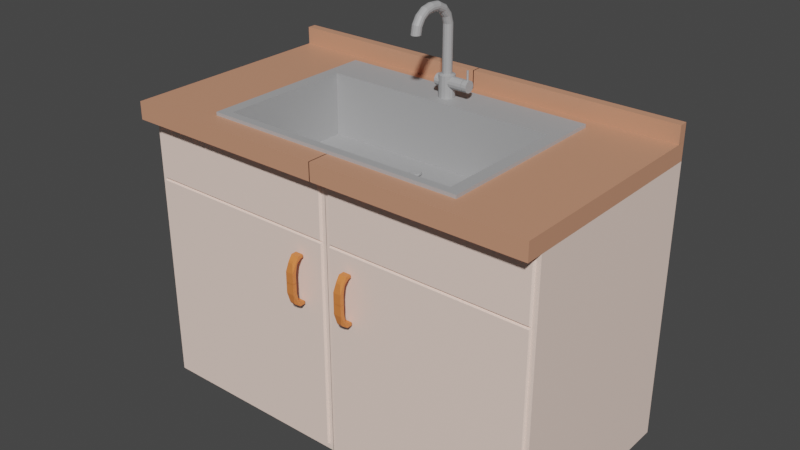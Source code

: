 # Source: Counter_Sink.blend  (saved by Blender 3.5.10; exported with 4.5.12 LTS)
import bpy
from mathutils import Matrix  # noqa: F401  (used for matrix-valued properties, if any)

bpy.ops.wm.read_factory_settings(use_empty=True)
scene = bpy.context.scene
scene.name = 'Scene'

# ---- collections
col_collection = bpy.data.collections.new('Collection'); scene.collection.children.link(col_collection)

# ---- materials (node trees are filled in below, after node groups)
mat_material_002 = bpy.data.materials.new('Material.002')
mat_material_002.use_transparent_shadow = False
mat_material_006 = bpy.data.materials.new('Material.006')
mat_material_006.use_transparent_shadow = False
mat_material_007 = bpy.data.materials.new('Material.007')
mat_material_007.use_transparent_shadow = False
mat_material_005 = bpy.data.materials.new('Material.005')
mat_material_005.use_transparent_shadow = False
mat_material_004 = bpy.data.materials.new('Material.004')
mat_material_004.use_transparent_shadow = False
mat_material_003 = bpy.data.materials.new('Material.003')
mat_material_003.use_transparent_shadow = False
mat_material_008 = bpy.data.materials.new('Material.008')
mat_material_008.use_transparent_shadow = False

# ---- material node trees
mat_material_002.use_nodes = True; mat_material_002.node_tree.nodes.clear()
_N = mat_material_002.node_tree.nodes; _L = mat_material_002.node_tree.links
n0 = _N.new('ShaderNodeBsdfPrincipled'); n0.name = 'Principled BSDF'; n0.location = (10, 300)
n0.distribution = 'GGX'
n0.subsurface_method = 'RANDOM_WALK_SKIN'
n0.inputs[0].default_value = (0.6308, 0.2961, 0.1812, 1.0)
n0.inputs[3].default_value = 1.45
n0.inputs[27].default_value = (0.0, 0.0, 0.0, 1.0)
n0.inputs[28].default_value = 1.0
n1 = _N.new('ShaderNodeOutputMaterial'); n1.name = 'Material Output'; n1.location = (300, 300)
_L.new(n0.outputs[0], n1.inputs[0])
n1.is_active_output = True
mat_material_006.use_nodes = True; mat_material_006.node_tree.nodes.clear()
_N = mat_material_006.node_tree.nodes; _L = mat_material_006.node_tree.links
n0 = _N.new('ShaderNodeBsdfPrincipled'); n0.name = 'Principled BSDF'; n0.location = (10, 300)
n0.distribution = 'GGX'
n0.subsurface_method = 'RANDOM_WALK_SKIN'
n0.inputs[0].default_value = (0.7991, 0.227, 0.05951, 1.0)
n0.inputs[3].default_value = 1.45
n0.inputs[27].default_value = (0.0, 0.0, 0.0, 1.0)
n0.inputs[28].default_value = 1.0
n1 = _N.new('ShaderNodeOutputMaterial'); n1.name = 'Material Output'; n1.location = (300, 300)
_L.new(n0.outputs[0], n1.inputs[0])
n1.is_active_output = True
mat_material_007.use_nodes = True; mat_material_007.node_tree.nodes.clear()
_N = mat_material_007.node_tree.nodes; _L = mat_material_007.node_tree.links
n0 = _N.new('ShaderNodeBsdfPrincipled'); n0.name = 'Principled BSDF'; n0.location = (10, 300)
n0.distribution = 'GGX'
n0.subsurface_method = 'RANDOM_WALK_SKIN'
n0.inputs[0].default_value = (1.0, 0.7758, 0.6724, 1.0)
n0.inputs[3].default_value = 1.45
n0.inputs[27].default_value = (0.0, 0.0, 0.0, 1.0)
n0.inputs[28].default_value = 1.0
n1 = _N.new('ShaderNodeOutputMaterial'); n1.name = 'Material Output'; n1.location = (300, 300)
_L.new(n0.outputs[0], n1.inputs[0])
n1.is_active_output = True
mat_material_005.use_nodes = True; mat_material_005.node_tree.nodes.clear()
_N = mat_material_005.node_tree.nodes; _L = mat_material_005.node_tree.links
n0 = _N.new('ShaderNodeBsdfPrincipled'); n0.name = 'Principled BSDF'; n0.location = (10, 300)
n0.distribution = 'GGX'
n0.subsurface_method = 'RANDOM_WALK_SKIN'
n0.inputs[0].default_value = (0.7991, 0.227, 0.05951, 1.0)
n0.inputs[3].default_value = 1.45
n0.inputs[27].default_value = (0.0, 0.0, 0.0, 1.0)
n0.inputs[28].default_value = 1.0
n1 = _N.new('ShaderNodeOutputMaterial'); n1.name = 'Material Output'; n1.location = (300, 300)
_L.new(n0.outputs[0], n1.inputs[0])
n1.is_active_output = True
mat_material_004.use_nodes = True; mat_material_004.node_tree.nodes.clear()
_N = mat_material_004.node_tree.nodes; _L = mat_material_004.node_tree.links
n0 = _N.new('ShaderNodeBsdfPrincipled'); n0.name = 'Principled BSDF'; n0.location = (10, 300)
n0.distribution = 'GGX'
n0.subsurface_method = 'RANDOM_WALK_SKIN'
n0.inputs[0].default_value = (0.4179, 0.4179, 0.4233, 1.0)
n0.inputs[3].default_value = 1.45
n0.inputs[27].default_value = (0.0, 0.0, 0.0, 1.0)
n0.inputs[28].default_value = 1.0
n1 = _N.new('ShaderNodeOutputMaterial'); n1.name = 'Material Output'; n1.location = (300, 300)
_L.new(n0.outputs[0], n1.inputs[0])
n1.is_active_output = True
mat_material_003.use_nodes = True; mat_material_003.node_tree.nodes.clear()
_N = mat_material_003.node_tree.nodes; _L = mat_material_003.node_tree.links
n0 = _N.new('ShaderNodeBsdfPrincipled'); n0.name = 'Principled BSDF'; n0.location = (10, 300)
n0.distribution = 'GGX'
n0.subsurface_method = 'RANDOM_WALK_SKIN'
n0.inputs[0].default_value = (0.4179, 0.4179, 0.4233, 1.0)
n0.inputs[3].default_value = 1.45
n0.inputs[27].default_value = (0.0, 0.0, 0.0, 1.0)
n0.inputs[28].default_value = 1.0
n1 = _N.new('ShaderNodeOutputMaterial'); n1.name = 'Material Output'; n1.location = (300, 300)
_L.new(n0.outputs[0], n1.inputs[0])
n1.is_active_output = True
mat_material_008.use_nodes = True; mat_material_008.node_tree.nodes.clear()
_N = mat_material_008.node_tree.nodes; _L = mat_material_008.node_tree.links
n0 = _N.new('ShaderNodeBsdfPrincipled'); n0.name = 'Principled BSDF'; n0.location = (10, 300)
n0.distribution = 'GGX'
n0.subsurface_method = 'RANDOM_WALK_SKIN'
n0.inputs[0].default_value = (1.0, 0.7758, 0.6724, 1.0)
n0.inputs[3].default_value = 1.45
n0.inputs[27].default_value = (0.0, 0.0, 0.0, 1.0)
n0.inputs[28].default_value = 1.0
n1 = _N.new('ShaderNodeOutputMaterial'); n1.name = 'Material Output'; n1.location = (300, 300)
_L.new(n0.outputs[0], n1.inputs[0])
n1.is_active_output = True

# ---- world
world_world = bpy.data.worlds.new('World'); scene.world = world_world
world_world.use_nodes = True; world_world.node_tree.nodes.clear()
_N = world_world.node_tree.nodes; _L = world_world.node_tree.links
n0 = _N.new('ShaderNodeOutputWorld'); n0.name = 'World Output'; n0.location = (300, 300)
n1 = _N.new('ShaderNodeBackground'); n1.name = 'Background'; n1.location = (10, 300)
n1.inputs[0].default_value = (0.05088, 0.05088, 0.05088, 1.0)
_L.new(n1.outputs[0], n0.inputs[0])
n0.is_active_output = True
world_world.color = (0.05088, 0.05088, 0.05088)
world_world.use_sun_shadow = False
world_world.sun_shadow_jitter_overblur = 0.0

# ---- meshes
me_cube_011 = bpy.data.meshes.new('Cube.011')
me_cube_011.from_pydata([(-0.1823, 1.875, 0.1512), (-0.1823, 1.875, 0.3312), (-0.1823, 2.055, 0.1512), (-0.1823, 2.055, 0.3312), (-0.002253, 1.875, 0.1512), (-0.002253, 1.875, 0.3312), (-0.002253, 2.055, 0.1512), (-0.002253, 2.055, 0.3312), (-0.1823, -2.625, -0.02788), (-0.1823, 2.055, -0.02788), (-0.1823, -2.625, 0.1521), (-0.002253, -2.625, -0.02788), (-0.002253, 2.055, -0.02788), (-0.002253, -2.625, 0.1521), (-0.002253, 2.055, 0.1521), (-0.1823, 2.055, 0.1521), (-0.1154, 0.8786, -0.02788), (-0.1154, 1.535, -0.02788), (-0.002253, -2.199, -0.02788), (-0.002253, 1.535, -0.02788), (-0.1154, -2.199, -0.02788), (-0.002253, -2.199, 0.1521), (-0.002253, 1.535, 0.1521), (-0.1154, 1.535, 0.1521), (-0.1154, 0.8786, 0.1521), (-0.1154, -2.199, 0.1521), (-0.003017, 1.875, 0.1512), (-0.003017, 2.055, 0.1512), (-0.003017, 1.875, 0.3312), (0.177, 1.875, 0.1512), (0.177, 2.055, 0.1512), (0.177, 1.875, 0.3312), (0.177, 2.055, 0.3312), (-0.003017, 2.055, 0.3312), (-0.003017, -2.625, -0.02788), (-0.003017, 2.055, -0.02788), (-0.003017, -2.625, 0.1521), (0.177, -2.625, -0.02788), (0.177, 2.055, -0.02788), (0.177, -2.625, 0.1521), (0.177, 2.055, 0.1521), (-0.003017, 2.055, 0.1521), (0.1094, 0.8786, -0.02788), (0.1094, 1.535, -0.02788), (0.1094, -2.199, -0.02788), (-0.003017, -2.199, -0.02788), (-0.003017, 1.535, -0.02788), (-0.003017, 1.535, 0.1521), (-0.003017, -2.199, 0.1521), (0.1094, 1.535, 0.1521), (0.1094, 0.8786, 0.1521), (0.1094, -2.199, 0.1521), (-0.1827, 2.055, 0.1512), (-0.1827, 1.875, 0.1512), (-0.1827, 1.875, 0.3312), (-0.1827, 2.055, 0.3312), (-0.1827, -2.625, -0.02788), (-0.1827, 2.055, -0.02788), (-0.1827, -2.625, 0.1521), (-0.1827, 2.055, 0.1521), (-0.02322, -2.64, -1.1), (-0.02322, -2.37, -0.847), (-0.03, -2.64, -1.1), (-0.03, -2.37, -0.847), (-0.02322, -2.64, -0.9917), (-0.02454, -2.603, -0.9012), (-0.02322, -2.485, -0.847), (-0.02454, -2.582, -0.8817), (-0.03, -2.485, -0.847), (-0.02868, -2.582, -0.8817), (-0.02868, -2.603, -0.9012), (-0.03, -2.64, -0.9917), (-0.03, -2.558, -1.099), (-0.03, -2.37, -0.8771), (-0.03, -2.525, -0.9247), (-0.03, -2.507, -0.9076), (-0.03, -2.558, -1.004), (-0.03, -2.422, -0.8771), (-0.02322, -2.37, -0.8771), (-0.02322, -2.558, -1.099), (-0.02322, -2.525, -0.9247), (-0.02322, -2.507, -0.9076), (-0.02322, -2.558, -1.004), (-0.02322, -2.422, -0.8771), (-0.03, -2.558, -1.1), (-0.03, -2.558, -1.093), (-0.02322, -2.558, -1.1), (-0.02322, -2.558, -1.093), (-0.03, -2.453, -0.8884), (-0.03, -2.558, -1.071), (-0.03, -2.51, -0.9105), (-0.02322, -2.391, -0.8771), (-0.02322, -2.522, -0.9218), (-0.02322, -2.546, -0.9748), (-0.02606, -2.539, -0.9581), (-0.02715, -2.471, -0.8948), (-0.02478, -2.382, -0.8771), (-0.02704, -2.558, -1.054), (-0.03, -2.64, -1.098), (-0.03, -2.37, -1.351), (-0.02322, -2.64, -1.098), (-0.02322, -2.37, -1.351), (-0.03, -2.64, -1.206), (-0.02868, -2.603, -1.297), (-0.03, -2.485, -1.351), (-0.02868, -2.582, -1.316), (-0.02322, -2.485, -1.351), (-0.02454, -2.582, -1.316), (-0.02454, -2.603, -1.297), (-0.02322, -2.64, -1.206), (-0.02322, -2.558, -1.099), (-0.02322, -2.37, -1.321), (-0.02322, -2.525, -1.273), (-0.02322, -2.507, -1.29), (-0.02322, -2.558, -1.194), (-0.02322, -2.422, -1.321), (-0.03, -2.37, -1.321), (-0.03, -2.558, -1.099), (-0.03, -2.525, -1.273), (-0.03, -2.507, -1.29), (-0.03, -2.558, -1.194), (-0.03, -2.422, -1.321), (-0.02322, -2.558, -1.098), (-0.02322, -2.558, -1.105), (-0.03, -2.558, -1.098), (-0.03, -2.558, -1.105), (0.177, 2.056, -0.02774), (0.177, 2.056, -2.908), (0.1722, -2.312, -0.1043), (0.1725, -2.312, -2.835), (0.1097, -2.199, -0.4621), (-0.003017, 2.056, -0.02774), (-0.003017, 2.056, -2.908), (0.001766, -2.312, -0.1043), (0.1097, 1.535, -0.4621), (0.001507, -2.312, -2.835), (-0.003017, -2.264, -2.908), (-0.003017, -2.264, -0.02774), (0.177, -2.264, -0.02774), (0.1097, 0.8786, -0.4621), (0.177, -2.264, -2.908), (0.177, 2.056, -0.6428), (-0.003017, -2.264, -0.6428), (0.177, -2.264, -0.6428), (-0.003017, 2.056, -0.6428), (0.001766, -2.312, -0.6588), (0.1722, -2.312, -0.6588), (0.001507, -2.312, -0.6901), (0.0006595, -2.264, -0.08656), (0.1733, -2.264, -0.08656), (0.1725, -2.312, -0.6901), (0.1733, -2.264, -0.6765), (0.1733, -2.264, -2.849), (0.0006595, -2.264, -2.849), (0.0006595, -2.264, -0.6765), (-0.003017, -2.199, -0.02774), (-0.003017, 1.535, -0.02774), (0.1097, 0.8786, -0.02774), (0.1097, 1.535, -0.02774), (0.1097, -2.199, -0.02774), (-0.003017, -2.199, -0.4621), (-0.003017, 1.535, -0.4621), (-0.003017, 0.8786, -0.4621), (0.02391, -2.64, -1.1), (0.02391, -2.37, -0.847), (0.01713, -2.64, -1.1), (0.01713, -2.37, -0.847), (0.02391, -2.64, -0.9917), (0.02259, -2.603, -0.9012), (0.02391, -2.485, -0.847), (0.02259, -2.582, -0.8817), (0.01713, -2.485, -0.847), (0.01845, -2.582, -0.8817), (0.01845, -2.603, -0.9012), (0.01713, -2.64, -0.9917), (0.01713, -2.558, -1.099), (0.01713, -2.37, -0.8771), (0.01713, -2.525, -0.9247), (0.01713, -2.507, -0.9076), (0.01713, -2.558, -1.004), (0.01713, -2.422, -0.8771), (0.02391, -2.37, -0.8771), (0.02391, -2.558, -1.099), (0.02391, -2.525, -0.9247), (0.02391, -2.507, -0.9076), (0.02391, -2.558, -1.004), (0.02391, -2.422, -0.8771), (0.01713, -2.558, -1.1), (0.01713, -2.558, -1.093), (0.02391, -2.558, -1.1), (0.02391, -2.558, -1.093), (0.01713, -2.453, -0.8884), (0.01713, -2.558, -1.071), (0.01713, -2.51, -0.9105), (0.02391, -2.391, -0.8771), (0.02391, -2.522, -0.9218), (0.02391, -2.546, -0.9748), (0.02106, -2.539, -0.9581), (0.01997, -2.471, -0.8948), (0.02234, -2.382, -0.8771), (0.02008, -2.558, -1.054), (0.01713, -2.64, -1.098), (0.01713, -2.37, -1.351), (0.02391, -2.64, -1.098), (0.02391, -2.37, -1.351), (0.01713, -2.64, -1.206), (0.01845, -2.603, -1.297), (0.01713, -2.485, -1.351), (0.01845, -2.582, -1.316), (0.02391, -2.485, -1.351), (0.02259, -2.582, -1.316), (0.02259, -2.603, -1.297), (0.02391, -2.64, -1.206), (0.02391, -2.558, -1.099), (0.02391, -2.37, -1.321), (0.02391, -2.525, -1.273), (0.02391, -2.507, -1.29), (0.02391, -2.558, -1.194), (0.02391, -2.422, -1.321), (0.01713, -2.37, -1.321), (0.01713, -2.558, -1.099), (0.01713, -2.525, -1.273), (0.01713, -2.507, -1.29), (0.01713, -2.558, -1.194), (0.01713, -2.422, -1.321), (0.02391, -2.558, -1.098), (0.02391, -2.558, -1.105), (0.01713, -2.558, -1.098), (0.01713, -2.558, -1.105), (-0.1151, -2.199, -0.4618), (-0.105, -2.032, 0.1862), (-0.1151, 1.535, -0.4618), (-0.1151, 1.535, 0.1862), (0.1097, -2.199, -0.4618), (0.09964, -2.032, 0.1862), (0.1097, 1.535, -0.4618), (0.1097, 1.535, 0.1862), (-0.1151, 0.8786, -0.4618), (-0.105, 0.711, 0.1862), (0.1097, 0.8786, -0.4618), (0.09964, 0.711, 0.1862), (0.1097, 0.8786, 0.1862), (0.1097, -2.199, 0.1862), (-0.1151, -2.199, 0.1862), (-0.1151, 0.8786, 0.1862), (0.09964, 0.711, -0.4561), (0.09964, -2.032, -0.4561), (-0.105, -2.032, -0.4561), (-0.105, 0.711, -0.4561), (-0.002829, 0.2061, -0.447), (-0.001853, 0.2007, -0.447), (-0.002829, 0.272, -0.4214), (-0.002829, 0.272, -0.4386), (-0.0006609, 0.2601, -0.4214), (-0.0006609, 0.2601, -0.4386), (0.001078, 0.2268, -0.4214), (0.001078, 0.2268, -0.4386), (0.002043, 0.1787, -0.4214), (0.002043, 0.1787, -0.4386), (0.002043, 0.1253, -0.4214), (0.002043, 0.1253, -0.4386), (0.001078, 0.07726, -0.4214), (0.001078, 0.07726, -0.4386), (-0.0006609, 0.04398, -0.4214), (-0.0006609, 0.04398, -0.4386), (-0.002829, 0.0321, -0.4214), (-0.002829, 0.0321, -0.4386), (-0.004998, 0.04398, -0.4214), (-0.004998, 0.04398, -0.4386), (-0.006736, 0.07726, -0.4214), (-0.006736, 0.07726, -0.4386), (-0.007701, 0.1253, -0.4214), (-0.007701, 0.1253, -0.4386), (-0.007701, 0.1787, -0.4214), (-0.007701, 0.1787, -0.4386), (-0.006736, 0.2268, -0.4214), (-0.006736, 0.2268, -0.4386), (-0.004998, 0.2601, -0.4214), (-0.004998, 0.2601, -0.4386), (-0.00107, 0.1857, -0.447), (-0.000635, 0.1641, -0.447), (-0.000635, 0.14, -0.447), (-0.00107, 0.1184, -0.447), (-0.001853, 0.1034, -0.447), (-0.002829, 0.09802, -0.447), (-0.003806, 0.1034, -0.447), (-0.004589, 0.1184, -0.447), (-0.005023, 0.14, -0.447), (-0.005023, 0.1641, -0.447), (-0.004589, 0.1857, -0.447), (-0.003806, 0.2007, -0.447), (-0.002842, 0.9635, 0.8889), (-0.002842, 0.9635, 0.4159), (-0.004584, 0.973, 0.8889), (-0.004584, 0.973, 0.4159), (0.01442, 1.031, 0.2799), (-0.00598, 0.9998, 0.8889), (0.01435, 1.034, 0.2872), (-0.00598, 0.9998, 0.4159), (0.01418, 1.036, 0.2926), (0.01393, 1.037, 0.2946), (-0.006756, 1.038, 0.8889), (0.01369, 1.036, 0.2926), (-0.006756, 1.038, 0.4159), (-0.006756, 1.081, 0.8889), (0.01351, 1.034, 0.2872), (-0.006756, 1.081, 0.4159), (0.01345, 1.031, 0.2799), (-0.00598, 1.12, 0.8889), (-0.00598, 1.12, 0.4159), (-0.004584, 1.147, 0.8889), (-0.004584, 1.147, 0.4159), (-0.002842, 1.156, 0.8889), (-0.002842, 1.156, 0.4159), (0.01442, 1.084, 0.2799), (-0.0011, 1.147, 0.8889), (0.01435, 1.081, 0.2872), (-0.0011, 1.147, 0.4159), (0.01418, 1.078, 0.2926), (0.0002972, 1.12, 0.8889), (0.01393, 1.078, 0.2945), (0.0002972, 1.12, 0.4159), (0.01369, 1.078, 0.2926), (0.001072, 1.081, 0.8889), (0.01351, 1.081, 0.2872), (0.001072, 1.081, 0.4159), (0.01345, 1.084, 0.2799), (0.001072, 1.038, 0.8889), (0.001072, 1.038, 0.4159), (0.0002972, 0.9998, 0.8889), (0.0002972, 0.9998, 0.4159), (-0.0011, 0.973, 0.8889), (-0.0011, 0.973, 0.4159), (0.01435, 1.123, 0.2974), (-0.002842, 0.9116, 0.9556), (-0.004584, 0.9204, 0.9574), (0.01418, 1.116, 0.3017), (0.01393, 1.114, 0.3032), (-0.00598, 0.9451, 0.9625), (-0.006756, 0.9808, 0.9699), (0.01369, 1.116, 0.3017), (0.01351, 1.123, 0.2974), (-0.006756, 1.02, 0.9781), (-0.00598, 1.056, 0.9855), (-0.004584, 1.081, 0.9906), (-0.002842, 1.09, 0.9925), (-0.0011, 1.081, 0.9906), (0.0002972, 1.056, 0.9855), (0.001072, 1.02, 0.9781), (0.001072, 0.9808, 0.9699), (0.0002972, 0.9451, 0.9625), (0.01435, 1.152, 0.3157), (-0.0011, 0.9204, 0.9574), (0.01418, 1.143, 0.3181), (-0.002842, 0.8126, 1.007), (0.01393, 1.139, 0.3189), (-0.004584, 0.8193, 1.011), (0.01369, 1.143, 0.3181), (-0.00598, 0.8382, 1.02), (0.01351, 1.152, 0.3157), (-0.006756, 0.8655, 1.034), (-0.006756, 0.8958, 1.049), (-0.00598, 0.9232, 1.063), (-0.004584, 0.9421, 1.072), (-0.002842, 0.9488, 1.075), (-0.0011, 0.9421, 1.072), (0.0002972, 0.9232, 1.063), (0.001072, 0.8958, 1.049), (0.01435, 1.163, 0.3385), (0.001072, 0.8655, 1.034), (0.01418, 1.152, 0.3385), (0.01393, 1.148, 0.3385), (0.0002972, 0.8382, 1.02), (0.01369, 1.152, 0.3385), (-0.0011, 0.8193, 1.011), (0.01351, 1.163, 0.3385), (-0.002842, 0.6816, 1.036), (-0.004584, 0.6852, 1.04), (-0.00598, 0.6955, 1.053), (-0.006756, 0.7102, 1.071), (-0.006756, 0.7266, 1.09), (-0.00598, 0.7414, 1.108), (-0.004584, 0.7517, 1.121), (-0.002842, 0.7553, 1.125), (-0.0011, 0.7517, 1.121), (0.01435, 1.153, 0.3614), (0.01418, 1.143, 0.359), (0.0002972, 0.7414, 1.108), (0.01393, 1.139, 0.3581), (0.001072, 0.7266, 1.09), (0.01369, 1.143, 0.359), (0.001072, 0.7102, 1.071), (0.0002972, 0.6955, 1.053), (0.01351, 1.153, 0.3614), (-0.0011, 0.6852, 1.04), (-0.002842, 0.5385, 1.037), (-0.004584, 0.5385, 1.042), (-0.00598, 0.5385, 1.056), (-0.006756, 0.5385, 1.075), (-0.006756, 0.5385, 1.096), (-0.00598, 0.5385, 1.116), (0.01435, 1.123, 0.3797), (-0.004584, 0.5385, 1.129), (0.01418, 1.116, 0.3754), (-0.002842, 0.5385, 1.134), (-0.0011, 0.5385, 1.129), (0.01393, 1.114, 0.3739), (0.0002972, 0.5385, 1.116), (0.01369, 1.116, 0.3754), (0.001072, 0.5385, 1.096), (0.01351, 1.123, 0.3797), (0.001072, 0.5385, 1.075), (0.0002972, 0.5385, 1.056), (-0.0011, 0.5385, 1.042), (-0.002842, 0.4233, 1.026), (-0.004584, 0.4197, 1.03), (-0.00598, 0.4094, 1.043), (-0.006756, 0.3946, 1.061), (-0.006756, 0.3782, 1.08), (0.01435, 1.081, 0.3899), (-0.00598, 0.3634, 1.098), (0.01418, 1.079, 0.3846), (-0.004584, 0.3532, 1.111), (0.01393, 1.078, 0.3826), (-0.002842, 0.3496, 1.115), (0.01369, 1.079, 0.3846), (-0.0011, 0.3532, 1.111), (0.01351, 1.081, 0.3899), (0.0002972, 0.3634, 1.098), (0.001072, 0.3782, 1.08), (0.001072, 0.3946, 1.061), (0.0002972, 0.4094, 1.043), (-0.0011, 0.4197, 1.03), (-0.002842, 0.3256, 0.9934), (-0.004584, 0.3189, 0.9968), (-0.00598, 0.2999, 1.006), (0.01435, 1.034, 0.39), (-0.006756, 0.2726, 1.02), (0.01418, 1.037, 0.3846), (-0.006756, 0.2423, 1.035), (0.01393, 1.038, 0.3826), (-0.00598, 0.215, 1.049), (0.01369, 1.037, 0.3846), (-0.004584, 0.1961, 1.058), (0.01351, 1.034, 0.39), (-0.002842, 0.1893, 1.062), (-0.0011, 0.1961, 1.058), (0.0002972, 0.215, 1.049), (0.001072, 0.2423, 1.035), (0.001072, 0.2726, 1.02), (0.0002972, 0.2999, 1.006), (-0.0011, 0.3189, 0.9968), (0.01435, 0.9919, 0.3798), (-0.002842, 0.2603, 0.9446), (0.01418, 0.9988, 0.3755), (-0.004584, 0.2515, 0.9464), (0.01393, 1.001, 0.3739), (-0.00598, 0.2268, 0.9515), (-0.006756, 0.1911, 0.9589), (0.01369, 0.9988, 0.3755), (0.01351, 0.9919, 0.3798), (-0.006756, 0.1515, 0.9671), (-0.00598, 0.1158, 0.9745), (-0.004584, 0.09108, 0.9796), (-0.002842, 0.08226, 0.9815), (-0.0011, 0.09108, 0.9796), (0.0002972, 0.1158, 0.9745), (0.001072, 0.1515, 0.9671), (0.001072, 0.1911, 0.9589), (0.0002972, 0.2268, 0.9515), (0.01435, 0.9627, 0.3615), (0.01418, 0.9726, 0.3591), (-0.0011, 0.2515, 0.9464), (-0.002842, 0.2374, 0.887), (0.01393, 0.9762, 0.3582), (-0.004584, 0.2278, 0.887), (0.01369, 0.9726, 0.3591), (-0.00598, 0.2011, 0.887), (0.01351, 0.9627, 0.3615), (-0.006756, 0.1624, 0.887), (-0.006756, 0.1196, 0.887), (-0.00598, 0.08092, 0.887), (-0.004584, 0.05419, 0.887), (-0.002842, 0.04465, 0.887), (-0.0011, 0.05419, 0.887), (0.0002972, 0.08092, 0.887), (0.001072, 0.1196, 0.887), (0.01435, 0.9522, 0.3386), (0.001072, 0.1624, 0.887), (0.01418, 0.9632, 0.3386), (0.0002972, 0.2011, 0.887), (0.01393, 0.9672, 0.3386), (0.01369, 0.9632, 0.3386), (-0.0011, 0.2278, 0.887), (-0.005721, 0.9164, 0.4055), (0.01351, 0.9522, 0.3386), (-0.002842, 0.9006, 0.4055), (-0.008029, 0.9606, 0.4055), (-0.00931, 1.024, 0.4055), (-0.00931, 1.095, 0.4055), (-0.008029, 1.159, 0.4055), (-0.005721, 1.203, 0.4055), (-0.002842, 1.219, 0.4055), (0.01442, 0.949, 0.3125), (3.731e-05, 1.203, 0.4055), (0.01435, 0.9626, 0.3158), (0.002346, 1.159, 0.4055), (0.01418, 0.9725, 0.3182), (0.003627, 1.095, 0.4055), (0.01393, 0.9761, 0.319), (0.003627, 1.024, 0.4055), (0.01369, 0.9725, 0.3182), (0.002346, 0.9606, 0.4055), (0.01351, 0.9626, 0.3158), (0.01345, 0.949, 0.3125), (3.731e-05, 0.9164, 0.4055), (-0.005721, 0.9164, 0.2498), (-0.002842, 0.9006, 0.2498), (-0.008029, 0.9606, 0.2498), (-0.00931, 1.024, 0.2498), (-0.00931, 1.095, 0.2498), (-0.008029, 1.159, 0.2498), (0.01442, 0.9824, 0.2915), (-0.005721, 1.203, 0.2498), (0.01435, 0.9918, 0.2974), (-0.002842, 1.219, 0.2498), (0.01418, 0.9987, 0.3017), (3.731e-05, 1.203, 0.2498), (0.01393, 1.001, 0.3033), (0.002346, 1.159, 0.2498), (0.01369, 0.9987, 0.3017), (0.003627, 1.095, 0.2498), (0.01351, 0.9918, 0.2974), (0.003627, 1.024, 0.2498), (0.01345, 0.9824, 0.2915), (0.002346, 0.9606, 0.2498), (3.731e-05, 0.9164, 0.2498), (-0.01164, 1.177, 0.3378), (-0.01164, 1.165, 0.3118), (-0.01164, 1.132, 0.2909), (-0.01164, 1.084, 0.2794), (-0.01164, 1.03, 0.2794), (-0.01164, 0.9823, 0.2909), (-0.01164, 0.9491, 0.3118), (-0.01164, 0.9372, 0.3378), (-0.01164, 0.9491, 0.3637), (-0.01164, 0.9823, 0.3846), (-0.01164, 1.03, 0.3961), (-0.01164, 1.084, 0.3961), (-0.01164, 1.132, 0.3846), (-0.01164, 1.165, 0.3637), (-0.005721, 0.9164, 0.1331), (-0.002842, 0.9006, 0.1331), (-0.008029, 0.9606, 0.1331), (-0.00931, 1.024, 0.1331), (-0.00931, 1.095, 0.1331), (-0.008029, 1.159, 0.1331), (-0.005721, 1.203, 0.1331), (-0.002842, 1.219, 0.1331), (3.731e-05, 1.203, 0.1331), (0.002346, 1.159, 0.1331), (0.003627, 1.095, 0.1331), (0.003627, 1.024, 0.1331), (0.002346, 0.9606, 0.1331), (3.731e-05, 0.9164, 0.1331), (0.01856, 1.165, 0.3118), (0.01856, 1.177, 0.3378), (0.01856, 1.132, 0.2909), (0.01856, 1.084, 0.2794), (0.01856, 1.03, 0.2794), (0.01856, 0.9823, 0.2909), (0.01856, 0.9491, 0.3118), (0.01856, 0.9372, 0.3378), (0.01856, 0.9491, 0.3637), (0.01856, 0.9823, 0.3846), (0.01856, 1.03, 0.3961), (0.01856, 1.084, 0.3961), (0.01856, 1.132, 0.3846), (0.01856, 1.165, 0.3637), (0.01297, 1.177, 0.3378), (0.01297, 1.165, 0.3118), (0.01297, 1.132, 0.2909), (0.01297, 1.084, 0.2794), (0.01297, 1.03, 0.2794), (0.01297, 0.9823, 0.2909), (0.01297, 0.9491, 0.3118), (0.01297, 0.9372, 0.3378), (0.01297, 0.9491, 0.3637), (0.01297, 0.9823, 0.3846), (0.01297, 1.03, 0.3961), (0.01297, 1.084, 0.3961), (0.01297, 1.132, 0.3846), (0.01297, 1.165, 0.3637), (0.01442, 1.165, 0.3118), (0.01442, 1.133, 0.2915), (0.01442, 1.132, 0.2909), (0.01442, 1.133, 0.2915), (0.01442, 1.084, 0.2795), (0.01441, 1.084, 0.2794), (0.01441, 1.03, 0.2794), (0.01441, 1.03, 0.2794), (0.01441, 0.9823, 0.2909), (0.01442, 0.9819, 0.2912), (0.01442, 0.9491, 0.3118), (0.01442, 0.9488, 0.3125), (0.01442, 0.9372, 0.3378), (0.01442, 0.9374, 0.3381), (0.01442, 0.9376, 0.3386), (0.01442, 0.9491, 0.3637), (0.01441, 0.9503, 0.3645), (0.01441, 0.9823, 0.3846), (0.01441, 0.9838, 0.3849), (0.01441, 1.03, 0.3961), (0.01441, 1.031, 0.3961), (0.01441, 1.084, 0.3961), (0.01441, 1.084, 0.3961), (0.01441, 1.131, 0.3847), (0.01441, 1.132, 0.3846), (0.01441, 1.164, 0.3642), (0.01441, 1.165, 0.3637), (0.01441, 1.176, 0.3385), (0.01442, 1.177, 0.3378), (0.01345, 1.177, 0.3378), (0.01345, 1.165, 0.3118), (0.01345, 1.165, 0.3126), (0.01345, 1.133, 0.2915), (0.01345, 1.133, 0.2915), (0.01345, 1.132, 0.2909), (0.01345, 1.084, 0.2795), (0.01345, 1.084, 0.2794), (0.01345, 1.03, 0.2794), (0.01345, 1.03, 0.2794), (0.01345, 0.9823, 0.2909), (0.01345, 0.9819, 0.2912), (0.01345, 0.9491, 0.3118), (0.01345, 0.9488, 0.3125), (0.01345, 0.9372, 0.3378), (0.01345, 0.9376, 0.3386), (0.01345, 0.9374, 0.3381), (0.01345, 0.9491, 0.3637), (0.01345, 0.9503, 0.3645), (0.01345, 0.9823, 0.3846), (0.01346, 0.9838, 0.3849), (0.01346, 1.03, 0.3961), (0.01346, 1.031, 0.3961), (0.01346, 1.084, 0.3961), (0.01346, 1.084, 0.3961), (0.01346, 1.132, 0.3846), (0.01346, 1.131, 0.3847), (0.01345, 1.165, 0.3637), (0.01346, 1.164, 0.3642), (0.01345, 1.176, 0.3385), (0.01442, 1.165, 0.3126), (0.01627, 1.039, 0.4911), (0.01664, 1.037, 0.4911), (0.01664, 1.037, 0.4149), (0.01664, 1.037, 0.3943), (0.01627, 1.039, 0.4149), (0.01627, 1.039, 0.3943), (0.01597, 1.045, 0.4149), (0.01597, 1.045, 0.3943), (0.0158, 1.053, 0.4149), (0.0158, 1.053, 0.3943), (0.0158, 1.062, 0.4149), (0.0158, 1.062, 0.3943), (0.01597, 1.071, 0.4149), (0.01597, 1.071, 0.3943), (0.01627, 1.076, 0.4149), (0.01627, 1.076, 0.3943), (0.01664, 1.078, 0.4149), (0.01664, 1.078, 0.3943), (0.01702, 1.076, 0.4149), (0.01702, 1.076, 0.3943), (0.01731, 1.071, 0.4149), (0.01731, 1.071, 0.3943), (0.01748, 1.062, 0.4149), (0.01748, 1.062, 0.3943), (0.01748, 1.053, 0.4149), (0.01748, 1.053, 0.3943), (0.01731, 1.045, 0.4149), (0.01731, 1.045, 0.3943), (0.01702, 1.039, 0.4149), (0.01702, 1.039, 0.3943), (0.01597, 1.045, 0.4911), (0.0158, 1.053, 0.4911), (0.0158, 1.062, 0.4911), (0.01597, 1.071, 0.4911), (0.01627, 1.076, 0.4911), (0.01664, 1.078, 0.4911), (0.01702, 1.076, 0.4911), (0.01731, 1.071, 0.4911), (0.01748, 1.062, 0.4911), (0.01748, 1.053, 0.4911), (0.01731, 1.045, 0.4911), (0.01702, 1.039, 0.4911), (-0.1151, -2.199, -0.4621), (-0.1151, 0.8786, -0.4621), (-0.1151, -2.199, -0.02774), (-0.002667, -2.199, -0.4621), (-0.002667, 0.8786, -0.4621), (-0.002667, -2.199, -0.02774), (-0.002667, -2.264, -0.02774), (-0.1827, -2.264, -0.02774), (-0.002667, -2.264, -0.6428), (-0.006343, -2.264, -0.08656), (-0.007449, -2.312, -0.1043), (-0.006343, -2.264, -0.6765), (-0.179, -2.264, -0.08656), (-0.179, -2.264, -0.6765), (-0.1779, -2.312, -0.1043), (-0.1779, -2.312, -0.6588), (-0.007449, -2.312, -0.6588), (-0.179, -2.264, -2.849), (-0.1781, -2.312, -0.6901), (-0.1827, -2.264, -0.6428), (-0.1827, -2.264, -2.908), (-0.1827, 2.056, -0.6428), (-0.1827, 2.056, -0.02774), (-0.1827, 2.056, -2.908), (-0.002667, 2.056, -0.6428), (-0.002667, 2.056, -0.02774), (-0.002667, 2.056, -2.908), (-0.002667, -2.264, -2.908), (-0.006343, -2.264, -2.849), (-0.00719, -2.312, -2.835), (-0.1781, -2.312, -2.835), (-0.00719, -2.312, -0.6901), (-0.002667, 1.535, -0.02774), (-0.1151, 1.535, -0.02774), (-0.002667, 1.535, -0.4621), (-0.1151, 1.535, -0.4621), (-0.1151, 0.8786, -0.02774)], [], [(1, 3, 55, 54), (2, 3, 7, 6), (6, 7, 5, 4), (4, 5, 1, 0), (2, 6, 4, 0), (7, 3, 1, 5), (18, 11, 8, 9, 12, 19, 17, 16, 20), (9, 8, 56, 57), (11, 13, 10, 8), (13, 11, 18, 21), (12, 14, 22, 19), (22, 14, 15, 10, 13, 21, 25, 24, 23), (9, 15, 14, 12), (24, 16, 17, 23), (23, 17, 19, 22), (18, 20, 25, 21), (25, 20, 16, 24), (27, 30, 29, 26), (26, 28, 33, 27), (29, 31, 28, 26), (30, 32, 31, 29), (32, 33, 28, 31), (27, 33, 32, 30), (35, 38, 37, 34, 45, 44, 42, 43, 46), (41, 35, 46, 47), (34, 36, 48, 45), (37, 39, 36, 34), (38, 40, 39, 37), (48, 36, 39, 40, 41, 47, 49, 50, 51), (35, 41, 40, 38), (47, 46, 43, 49), (42, 44, 51, 50), (44, 45, 48, 51), (43, 42, 50, 49), (53, 54, 55, 52), (56, 58, 59, 57), (2, 0, 53, 52), (15, 9, 57, 59), (8, 10, 58, 56), (3, 2, 52, 55), (0, 1, 54, 53), (10, 15, 59, 58), (73, 63, 68, 71, 62, 84, 72, 85, 89, 76, 74, 90, 75, 88, 77), (61, 63, 73, 78), (63, 61, 66, 68), (62, 60, 86, 84), (62, 71, 64, 60), (60, 64, 66, 61, 78, 91, 83, 81, 92, 80, 93, 82, 87, 79, 86), (71, 68, 69, 70), (68, 66, 67, 69), (66, 64, 65, 67), (64, 71, 70, 65), (69, 67, 65, 70), (78, 96, 91), (96, 78, 73, 77, 83, 91), (85, 97, 89), (97, 85, 87, 82, 76, 89), (85, 72, 79, 87), (95, 75, 81, 83, 77, 88), (75, 95, 88), (80, 94, 93), (94, 80, 74, 76, 82, 93), (74, 80, 92, 90), (81, 75, 90, 92), (86, 79, 72, 84), (115, 111, 101, 106, 109, 100, 122, 110, 123, 114, 112, 113), (99, 101, 111, 116), (101, 99, 104, 106), (100, 98, 124, 122), (100, 109, 102, 98), (98, 102, 104, 99, 116, 121, 119, 118, 120, 125, 117, 124), (109, 106, 107, 108), (106, 104, 105, 107), (104, 102, 103, 105), (102, 109, 108, 103), (107, 105, 103, 108), (115, 121, 116, 111), (120, 114, 123, 125), (123, 110, 117, 125), (113, 119, 121, 115), (114, 120, 118, 112), (119, 113, 112, 118), (124, 117, 110, 122), (155, 137, 138, 126, 131, 156, 158, 157, 159), (146, 128, 133, 145), (156, 131, 144, 142, 137, 155, 160, 162, 161), (132, 127, 140, 136), (141, 126, 138, 143), (144, 131, 126, 141), (154, 148, 137, 142), (151, 152, 140, 143), (148, 149, 138, 137), (152, 153, 136, 140), (149, 151, 143, 138), (153, 154, 142, 136), (132, 144, 141, 127), (127, 141, 143, 140), (136, 142, 144, 132), (129, 150, 147, 135), (145, 133, 148, 154), (133, 128, 149, 148), (128, 146, 151, 149), (146, 145, 154, 151), (150, 129, 152, 151), (129, 135, 153, 152), (135, 147, 154, 153), (147, 150, 151, 154), (134, 158, 156, 161), (139, 130, 159, 157), (155, 159, 130, 160), (130, 139, 162, 160), (162, 139, 134, 161), (134, 139, 157, 158), (176, 166, 171, 174, 165, 187, 175, 188, 192, 179, 177, 193, 178, 191, 180), (164, 166, 176, 181), (166, 164, 169, 171), (165, 163, 189, 187), (165, 174, 167, 163), (163, 167, 169, 164, 181, 194, 186, 184, 195, 183, 196, 185, 190, 182, 189), (174, 171, 172, 173), (171, 169, 170, 172), (169, 167, 168, 170), (167, 174, 173, 168), (172, 170, 168, 173), (181, 199, 194), (199, 181, 176, 180, 186, 194), (188, 200, 192), (200, 188, 190, 185, 179, 192), (188, 175, 182, 190), (198, 178, 184, 186, 180, 191), (178, 198, 191), (183, 197, 196), (197, 183, 177, 179, 185, 196), (177, 183, 195, 193), (184, 178, 193, 195), (189, 182, 175, 187), (218, 214, 204, 209, 212, 203, 225, 213, 226, 217, 215, 216), (202, 204, 214, 219), (204, 202, 207, 209), (203, 201, 227, 225), (203, 212, 205, 201), (220, 227, 201, 205, 207, 202, 219, 224, 222, 221, 223, 228), (212, 209, 210, 211), (209, 207, 208, 210), (207, 205, 206, 208), (205, 212, 211, 206), (210, 208, 206, 211), (218, 224, 219, 214), (223, 217, 226, 228), (226, 213, 220, 228), (216, 222, 224, 218), (217, 223, 221, 215), (222, 216, 215, 221), (227, 220, 213, 225), (237, 244, 232, 231), (231, 232, 236, 235), (239, 241, 242, 233), (233, 242, 243, 229), (237, 239, 233, 229), (230, 234, 246, 247), (236, 232, 244, 241), (231, 235, 239, 237), (235, 236, 241, 239), (229, 243, 244, 237), (240, 234, 242, 241), (234, 230, 243, 242), (230, 238, 244, 243), (238, 240, 241, 244), (245, 248, 247, 246), (238, 230, 247, 248), (234, 240, 245, 246), (240, 238, 248, 245), (266, 264, 283, 284), (251, 252, 254, 253), (260, 258, 280, 281), (253, 254, 256, 255), (254, 252, 249, 250), (255, 256, 258, 257), (274, 272, 287, 288), (257, 258, 260, 259), (268, 266, 284, 285), (259, 260, 262, 261), (262, 260, 281, 282), (261, 262, 264, 263), (256, 254, 250, 279), (263, 264, 266, 265), (252, 278, 290, 249), (265, 266, 268, 267), (276, 274, 288, 289), (267, 268, 270, 269), (270, 268, 285, 286), (269, 270, 272, 271), (264, 262, 282, 283), (271, 272, 274, 273), (258, 256, 279, 280), (273, 274, 276, 275), (278, 276, 289, 290), (250, 249, 290, 289, 288, 287, 286, 285, 284, 283, 282, 281, 280, 279), (275, 276, 278, 277), (272, 270, 286, 287), (277, 278, 252, 251), (251, 253, 255, 257, 259, 261, 263, 265, 267, 269, 271, 273, 275, 277), (291, 292, 294, 293), (293, 294, 298, 296), (296, 298, 303, 301), (301, 303, 306, 304), (304, 306, 309, 308), (308, 309, 311, 310), (310, 311, 313, 312), (312, 313, 317, 315), (315, 317, 321, 319), (319, 321, 325, 323), (323, 325, 328, 327), (327, 328, 330, 329), (311, 309, 500, 501), (329, 330, 332, 331), (331, 332, 292, 291), (296, 301, 339, 338), (338, 339, 360, 358), (312, 315, 346, 345), (291, 293, 335, 334), (329, 331, 352, 350), (308, 310, 344, 343), (323, 327, 349, 348), (301, 304, 342, 339), (315, 319, 347, 346), (331, 291, 334, 352), (293, 296, 338, 335), (310, 312, 345, 344), (327, 329, 350, 349), (304, 308, 343, 342), (319, 323, 348, 347), (369, 372, 392, 391), (348, 349, 369, 367), (339, 342, 361, 360), (349, 350, 372, 369), (342, 343, 362, 361), (350, 352, 374, 372), (343, 344, 363, 362), (352, 334, 354, 374), (344, 345, 364, 363), (345, 346, 365, 364), (334, 335, 356, 354), (346, 347, 366, 365), (335, 338, 358, 356), (347, 348, 367, 366), (381, 382, 402, 400), (361, 362, 381, 380), (372, 374, 394, 392), (362, 363, 382, 381), (374, 354, 376, 394), (363, 364, 383, 382), (364, 365, 384, 383), (354, 356, 377, 376), (365, 366, 387, 384), (356, 358, 378, 377), (366, 367, 389, 387), (358, 360, 379, 378), (367, 369, 391, 389), (360, 361, 380, 379), (395, 396, 415, 414), (394, 376, 395, 413), (382, 383, 404, 402), (383, 384, 405, 404), (376, 377, 396, 395), (384, 387, 407, 405), (377, 378, 397, 396), (387, 389, 409, 407), (378, 379, 398, 397), (389, 391, 411, 409), (379, 380, 399, 398), (391, 392, 412, 411), (380, 381, 400, 399), (392, 394, 413, 412), (428, 429, 448, 447), (405, 407, 428, 426), (396, 397, 416, 415), (407, 409, 429, 428), (397, 398, 417, 416), (409, 411, 430, 429), (398, 399, 418, 417), (411, 412, 431, 430), (399, 400, 420, 418), (412, 413, 432, 431), (400, 402, 422, 420), (413, 395, 414, 432), (402, 404, 424, 422), (404, 405, 426, 424), (449, 450, 469, 468), (416, 417, 437, 435), (429, 430, 449, 448), (417, 418, 439, 437), (430, 431, 450, 449), (418, 420, 441, 439), (431, 432, 451, 450), (420, 422, 443, 441), (432, 414, 433, 451), (422, 424, 445, 443), (424, 426, 446, 445), (414, 415, 434, 433), (426, 428, 447, 446), (415, 416, 435, 434), (462, 463, 482, 481), (439, 441, 462, 461), (450, 451, 472, 469), (441, 443, 463, 462), (451, 433, 453, 472), (443, 445, 464, 463), (445, 446, 465, 464), (433, 434, 455, 453), (446, 447, 466, 465), (434, 435, 457, 455), (447, 448, 467, 466), (435, 437, 458, 457), (448, 449, 468, 467), (437, 439, 461, 458), (493, 473, 475, 477, 479, 480, 481, 482, 483, 484, 485, 486, 488, 490), (472, 453, 473, 493), (463, 464, 483, 482), (464, 465, 484, 483), (453, 455, 475, 473), (465, 466, 485, 484), (455, 457, 477, 475), (466, 467, 486, 485), (457, 458, 479, 477), (467, 468, 488, 486), (458, 461, 480, 479), (468, 469, 490, 488), (461, 462, 481, 480), (469, 472, 493, 490), (508, 506, 529, 531), (328, 325, 508, 510), (306, 303, 498, 499), (321, 317, 504, 506), (292, 332, 515, 496), (298, 294, 494, 497), (313, 311, 501, 502), (330, 328, 510, 512), (309, 306, 499, 500), (325, 321, 506, 508), (303, 298, 497, 498), (317, 313, 502, 504), (294, 292, 496, 494), (332, 330, 512, 515), (520, 519, 554, 555), (498, 497, 518, 519), (510, 508, 531, 533), (499, 498, 519, 520), (512, 510, 533, 535), (500, 499, 520, 521), (515, 512, 535, 536), (501, 500, 521, 523), (496, 515, 536, 517), (502, 501, 523, 525), (504, 502, 525, 527), (494, 496, 517, 516), (506, 504, 527, 529), (497, 494, 516, 518), (550, 537, 579, 592), (567, 565, 593, 594, 596, 595), (597, 598, 568, 567, 595), (599, 600, 569, 568, 598), (601, 570, 569, 600), (603, 571, 570, 601, 602), (605, 572, 571, 603, 604), (608, 573, 572, 605, 606, 607), (610, 574, 573, 608, 609), (612, 575, 574, 610, 611), (614, 576, 575, 612, 613), (577, 576, 614, 615, 616, 617), (539, 540, 582, 581), (578, 577, 617, 618, 619), (566, 578, 619, 620, 621), (544, 543, 542, 541, 540, 539, 538, 537, 550, 549, 548, 547, 546, 545), (559, 558, 557, 556, 555, 554, 553, 551, 552, 564, 563, 562, 561, 560), (535, 533, 562, 563), (521, 520, 555, 556), (536, 535, 563, 564), (523, 521, 556, 557), (517, 536, 564, 552), (525, 523, 557, 558), (527, 525, 558, 559), (516, 517, 552, 551), (529, 527, 559, 560), (518, 516, 551, 553), (531, 529, 560, 561), (519, 518, 553, 554), (533, 531, 561, 562), (566, 565, 567, 568, 569, 570, 571, 572, 573, 574, 575, 576, 577, 578), (544, 545, 587, 586), (549, 550, 592, 591), (542, 543, 585, 584), (547, 548, 590, 589), (540, 541, 583, 582), (545, 546, 588, 587), (537, 538, 580, 579), (543, 544, 586, 585), (548, 549, 591, 590), (541, 542, 584, 583), (546, 547, 589, 588), (538, 539, 581, 580), (579, 580, 623, 624, 622), (580, 581, 627, 625, 626, 623), (627, 581, 582, 629, 628), (629, 582, 583, 631, 630), (631, 583, 584, 632), (584, 585, 634, 633, 632), (585, 586, 636, 635, 634), (638, 636, 586, 587, 639, 637), (639, 587, 588, 641, 640), (588, 589, 643, 642, 641), (589, 590, 645, 644, 643), (590, 591, 647, 648, 646, 645), (647, 591, 592, 649, 650), (649, 592, 579, 622, 651), (652, 593, 565, 566, 621), (597, 314, 295, 599, 598), (314, 316, 297, 295), (299, 297, 316, 318), (300, 299, 318, 320), (302, 300, 320, 322), (305, 302, 322, 324), (326, 307, 305, 324), (307, 326, 628, 629, 630), (595, 596, 314, 597), (333, 316, 314, 596, 594), (318, 316, 333, 336), (320, 318, 336, 337), (322, 320, 337, 340), (340, 341, 324, 322), (625, 326, 324, 341, 626), (326, 625, 627, 628), (351, 333, 594, 593, 652), (351, 353, 336, 333), (353, 355, 337, 336), (355, 357, 340, 337), (357, 359, 341, 340), (341, 359, 624, 623, 626), (621, 620, 368, 351, 652), (353, 351, 368, 370), (355, 353, 370, 371), (357, 355, 371, 373), (359, 357, 373, 375), (622, 624, 359, 375, 651), (619, 618, 385, 368, 620), (370, 368, 385, 386), (371, 370, 386, 388), (373, 371, 388, 390), (375, 373, 390, 393), (651, 375, 393, 650, 649), (617, 616, 401, 385, 618), (401, 403, 386, 385), (403, 406, 388, 386), (406, 408, 390, 388), (408, 410, 393, 390), (650, 393, 410, 648, 647), (615, 419, 401, 616), (419, 421, 403, 401), (421, 423, 406, 403), (423, 425, 408, 406), (425, 427, 410, 408), (648, 410, 427, 646), (613, 436, 419, 615, 614), (421, 419, 436, 438), (423, 421, 438, 440), (425, 423, 440, 442), (427, 425, 442, 444), (646, 427, 444, 644, 645), (611, 452, 436, 613, 612), (452, 454, 438, 436), (440, 438, 454, 456), (456, 459, 442, 440), (459, 460, 444, 442), (444, 460, 642, 643, 644), (609, 470, 452, 611, 610), (470, 471, 454, 452), (471, 474, 456, 454), (474, 476, 459, 456), (476, 478, 460, 459), (460, 478, 640, 641, 642), (608, 607, 487, 470, 609), (471, 470, 487, 489), (474, 471, 489, 491), (476, 474, 491, 492), (478, 476, 492, 495), (495, 637, 639, 640, 478), (606, 605, 604, 503), (505, 487, 607, 606, 503), (489, 487, 505, 507), (491, 489, 507, 509), (492, 491, 509, 511), (495, 492, 511, 513), (637, 495, 513, 514, 638), (636, 638, 514, 635), (602, 522, 503, 604, 603), (522, 524, 505, 503), (524, 526, 507, 505), (526, 528, 509, 507), (528, 530, 511, 509), (530, 532, 513, 511), (534, 514, 513, 532), (634, 635, 514, 534, 633), (599, 295, 522, 602, 601, 600), (295, 297, 524, 522), (524, 297, 299, 526), (528, 526, 299, 300), (530, 528, 300, 302), (532, 530, 302, 305), (305, 307, 534, 532), (632, 633, 534, 307, 630, 631), (673, 675, 691, 690), (655, 656, 658, 657), (667, 669, 688, 687), (657, 658, 660, 659), (661, 663, 685, 684), (659, 660, 662, 661), (675, 677, 692, 691), (661, 662, 664, 663), (669, 671, 689, 688), (663, 664, 666, 665), (655, 657, 653, 654), (665, 666, 668, 667), (663, 665, 686, 685), (667, 668, 670, 669), (657, 659, 683, 653), (669, 670, 672, 671), (681, 655, 654, 694), (671, 672, 674, 673), (677, 679, 693, 692), (673, 674, 676, 675), (671, 673, 690, 689), (675, 676, 678, 677), (665, 667, 687, 686), (677, 678, 680, 679), (658, 656, 682, 680, 678, 676, 674, 672, 670, 668, 666, 664, 662, 660), (654, 653, 683, 684, 685, 686, 687, 688, 689, 690, 691, 692, 693, 694), (679, 680, 682, 681), (679, 681, 694, 693), (681, 682, 656, 655), (659, 661, 684, 683), (697, 695, 696, 731), (696, 695, 698, 699), (698, 695, 697, 700), (701, 703, 719, 720, 727, 729, 699, 698, 700), (727, 720, 717, 702, 701, 700, 697, 731, 728), (707, 704, 701, 702), (704, 706, 703, 701), (705, 711, 706, 704), (709, 705, 704, 707), (708, 707, 702, 714), (710, 709, 707, 708), (711, 705, 709, 710), (711, 710, 708, 706), (725, 713, 708, 712), (712, 708, 714, 715), (713, 726, 706, 708), (714, 702, 717, 716), (715, 714, 716, 718), (716, 717, 720, 719), (718, 716, 719, 721), (721, 719, 703, 722), (718, 721, 722, 715), (723, 712, 715, 722), (706, 723, 722, 703), (726, 724, 723, 706), (724, 725, 712, 723), (724, 726, 713, 725), (728, 730, 729, 727), (730, 696, 699, 729), (731, 696, 730, 728)])
me_cube_011.polygons.foreach_set('material_index', [0, 0, 0, 0, 0, 0, 0, 0, 0, 0, 0, 0, 0, 0, 0, 0, 0, 0, 0, 0, 0, 0, 0, 0, 0, 0, 0, 0, 0, 0, 0, 0, 0, 0, 0, 0, 0, 0, 0, 0, 0, 0, 1, 1, 1, 1, 1, 1, 1, 1, 1, 1, 1, 1, 1, 1, 1, 1, 1, 1, 1, 1, 1, 1, 1, 1, 1, 1, 1, 1, 1, 1, 1, 1, 1, 1, 1, 1, 1, 1, 1, 1, 1, 2, 2, 2, 2, 2, 2, 2, 2, 2, 2, 2, 2, 2, 2, 2, 2, 2, 2, 2, 2, 2, 2, 2, 2, 2, 2, 2, 2, 2, 2, 3, 3, 3, 3, 3, 3, 3, 3, 3, 3, 3, 3, 3, 3, 3, 3, 3, 3, 3, 3, 3, 3, 3, 3, 3, 3, 3, 3, 3, 3, 3, 3, 3, 3, 3, 3, 3, 3, 3, 3, 3, 4, 4, 4, 4, 4, 4, 4, 4, 4, 4, 4, 4, 4, 4, 4, 4, 4, 4, 4, 4, 4, 4, 4, 4, 4, 4, 4, 4, 4, 4, 4, 4, 4, 4, 4, 4, 4, 4, 4, 4, 4, 4, 4, 4, 4, 4, 4, 4, 5, 5, 5, 5, 5, 5, 5, 5, 5, 5, 5, 5, 5, 5, 5, 5, 5, 5, 5, 5, 5, 5, 5, 5, 5, 5, 5, 5, 5, 5, 5, 5, 5, 5, 5, 5, 5, 5, 5, 5, 5, 5, 5, 5, 5, 5, 5, 5, 5, 5, 5, 5, 5, 5, 5, 5, 5, 5, 5, 5, 5, 5, 5, 5, 5, 5, 5, 5, 5, 5, 5, 5, 5, 5, 5, 5, 5, 5, 5, 5, 5, 5, 5, 5, 5, 5, 5, 5, 5, 5, 5, 5, 5, 5, 5, 5, 5, 5, 5, 5, 5, 5, 5, 5, 5, 5, 5, 5, 5, 5, 5, 5, 5, 5, 5, 5, 5, 5, 5, 5, 5, 5, 5, 5, 5, 5, 5, 5, 5, 5, 5, 5, 5, 5, 5, 5, 5, 5, 5, 5, 5, 5, 5, 5, 5, 5, 5, 5, 5, 5, 5, 5, 5, 5, 5, 5, 5, 5, 5, 5, 5, 5, 5, 5, 5, 5, 5, 5, 5, 5, 5, 5, 5, 5, 5, 5, 5, 5, 5, 5, 5, 5, 5, 5, 5, 5, 5, 5, 5, 5, 5, 5, 5, 5, 5, 5, 5, 5, 5, 5, 5, 5, 5, 5, 5, 5, 5, 5, 5, 5, 5, 5, 5, 5, 5, 5, 5, 5, 5, 5, 5, 5, 5, 5, 5, 5, 5, 5, 5, 5, 5, 5, 5, 5, 5, 5, 5, 5, 5, 5, 5, 5, 5, 5, 5, 5, 5, 5, 5, 5, 5, 5, 5, 5, 5, 5, 5, 5, 5, 5, 5, 5, 5, 5, 5, 5, 5, 5, 5, 5, 5, 5, 5, 5, 5, 5, 5, 5, 5, 5, 5, 5, 5, 5, 5, 5, 5, 5, 5, 5, 5, 5, 5, 5, 5, 5, 5, 5, 5, 5, 5, 5, 5, 5, 5, 5, 5, 5, 5, 5, 5, 5, 5, 5, 5, 5, 5, 5, 5, 5, 5, 5, 5, 5, 5, 5, 5, 5, 5, 5, 5, 5, 5, 5, 5, 5, 5, 5, 6, 6, 6, 6, 6, 6, 6, 6, 6, 6, 6, 6, 6, 6, 6, 6, 6, 6, 6, 6, 6, 6, 6, 6, 6, 6, 6, 6, 6, 6])
_uv = me_cube_011.uv_layers.new(name='UVMap')
_uv.uv.foreach_set('vector', [0.875, 0.75, 0.875, 0.5, 0.875, 0.5, 0.875, 0.75, 0.375, 0.25, 0.625, 0.25, 0.625, 0.5, 0.375, 0.5, 0.375, 0.5, 0.625, 0.5, 0.625, 0.75, 0.375, 0.75, 0.375, 0.75, 0.625, 0.75, 0.625, 1.0, 0.375, 1.0, 0.125, 0.5, 0.375, 0.5, 0.375, 0.75, 0.125, 0.75, 0.625, 0.5, 0.875, 0.5, 0.875, 0.75, 0.625, 0.75, 0.375, 0.7273, 0.375, 0.75, 0.125, 0.75, 0.125, 0.5, 0.375, 0.5, 0.375, 0.5278, 0.2178, 0.5278, 0.2178, 0.5629, 0.2178, 0.7273, 0.125, 0.5, 0.125, 0.75, 0.125, 0.75, 0.125, 0.5, 0.375, 0.75, 0.625, 0.75, 0.625, 1.0, 0.375, 1.0, 0.625, 0.75, 0.375, 0.75, 0.375, 0.7273, 0.625, 0.7273, 0.375, 0.5, 0.625, 0.5, 0.625, 0.5278, 0.375, 0.5278, 0.625, 0.5278, 0.625, 0.5, 0.875, 0.5, 0.875, 0.75, 0.625, 0.75, 0.625, 0.7273, 0.7822, 0.7273, 0.7822, 0.5629, 0.7822, 0.5278, 0.375, 0.25, 0.625, 0.25, 0.625, 0.5, 0.375, 0.5, 0.612, 0.2061, 0.5425, 0.2061, 0.5425, 0.25, 0.612, 0.25, 0.612, 0.25, 0.5425, 0.25, 0.5425, 0.3758, 0.612, 0.3758, 0.5425, 0.8742, 0.5425, 1.0, 0.612, 1.0, 0.612, 0.8742, 0.612, 0.0, 0.5425, 0.0, 0.5425, 0.2061, 0.612, 0.2061, 0.125, 0.5, 0.375, 0.5, 0.375, 0.75, 0.125, 0.75, 0.375, 0.0, 0.625, 0.0, 0.625, 0.25, 0.375, 0.25, 0.375, 0.75, 0.625, 0.75, 0.625, 1.0, 0.375, 1.0, 0.375, 0.5, 0.625, 0.5, 0.625, 0.75, 0.375, 0.75, 0.625, 0.5, 0.875, 0.5, 0.875, 0.75, 0.625, 0.75, 0.375, 0.25, 0.625, 0.25, 0.625, 0.5, 0.375, 0.5, 0.125, 0.5, 0.375, 0.5, 0.375, 0.75, 0.125, 0.75, 0.125, 0.7273, 0.2812, 0.7273, 0.2812, 0.5629, 0.2812, 0.5278, 0.125, 0.5278, 0.625, 0.25, 0.375, 0.25, 0.375, 0.2222, 0.625, 0.2222, 0.375, 0.0, 0.625, 0.0, 0.625, 0.02273, 0.375, 0.02273, 0.375, 0.75, 0.625, 0.75, 0.625, 1.0, 0.375, 1.0, 0.375, 0.5, 0.625, 0.5, 0.625, 0.75, 0.375, 0.75, 0.875, 0.7273, 0.875, 0.75, 0.625, 0.75, 0.625, 0.5, 0.875, 0.5, 0.875, 0.5278, 0.7188, 0.5278, 0.7188, 0.5629, 0.7188, 0.7273, 0.375, 0.25, 0.625, 0.25, 0.625, 0.5, 0.375, 0.5, 0.612, 0.375, 0.5425, 0.375, 0.5425, 0.5, 0.612, 0.5, 0.5425, 0.5439, 0.5425, 0.75, 0.612, 0.75, 0.612, 0.5439, 0.5425, 0.75, 0.5425, 0.875, 0.612, 0.875, 0.612, 0.75, 0.5425, 0.5, 0.5425, 0.5439, 0.612, 0.5439, 0.612, 0.5, 0.375, 0.0, 0.625, 0.0, 0.625, 0.25, 0.375, 0.25, 0.375, 0.0, 0.625, 0.0, 0.625, 0.25, 0.375, 0.25, 0.125, 0.5, 0.125, 0.75, 0.125, 0.75, 0.125, 0.5, 0.625, 0.25, 0.375, 0.25, 0.375, 0.25, 0.625, 0.25, 0.375, 1.0, 0.625, 1.0, 0.625, 1.0, 0.375, 1.0, 0.625, 0.25, 0.375, 0.25, 0.375, 0.25, 0.625, 0.25, 0.375, 1.0, 0.625, 1.0, 0.625, 1.0, 0.375, 1.0, 0.875, 0.75, 0.875, 0.5, 0.875, 0.5, 0.875, 0.75, 0.5952, 0.5, 0.625, 0.5, 0.625, 0.6068, 0.4818, 0.75, 0.375, 0.75, 0.375, 0.6737, 0.3754, 0.6737, 0.3818, 0.6737, 0.4035, 0.6737, 0.4693, 0.6737, 0.5481, 0.6436, 0.5621, 0.6295, 0.565, 0.6266, 0.584, 0.5771, 0.5952, 0.5478, 0.625, 0.25, 0.625, 0.5, 0.5952, 0.5, 0.5952, 0.25, 0.625, 0.5, 0.875, 0.5, 0.875, 0.6068, 0.625, 0.6068, 0.375, 0.75, 0.125, 0.75, 0.125, 0.6737, 0.375, 0.6737, 0.375, 0.75, 0.4818, 0.75, 0.4818, 1.0, 0.375, 1.0, 0.375, 0.0, 0.4818, 0.0, 0.625, 0.1432, 0.625, 0.25, 0.5952, 0.25, 0.5952, 0.2302, 0.5952, 0.2022, 0.565, 0.1234, 0.551, 0.1094, 0.5481, 0.1064, 0.4985, 0.08747, 0.4693, 0.07627, 0.3818, 0.07627, 0.3754, 0.07627, 0.375, 0.07627, 0.537, 0.75, 0.625, 0.75, 0.5907, 0.7986, 0.5714, 0.7986, 0.625, 0.75, 0.625, 1.0, 0.5907, 0.9514, 0.5907, 0.7986, 0.625, 1.0, 0.537, 1.0, 0.5714, 0.9514, 0.5907, 0.9514, 0.4818, 1.0, 0.4818, 0.75, 0.5714, 0.7986, 0.5714, 0.9514, 0.5907, 0.7986, 0.5907, 0.9514, 0.5714, 0.9514, 0.5714, 0.7986, 0.8003, 0.5524, 0.777, 0.5649, 0.8003, 0.5749, 0.777, 0.5649, 0.8003, 0.5524, 0.6997, 0.5524, 0.6997, 0.6068, 0.8003, 0.6068, 0.8003, 0.5749, 0.3823, 0.8247, 0.4256, 0.8685, 0.4069, 0.8247, 0.4256, 0.8685, 0.3823, 0.8247, 0.3823, 0.9253, 0.4818, 0.9253, 0.4818, 0.8247, 0.4069, 0.8247, 0.3823, 0.8247, 0.375, 0.8247, 0.375, 0.9253, 0.3823, 0.9253, 0.6051, 0.8669, 0.5907, 0.8247, 0.5907, 0.9253, 0.625, 0.9253, 0.625, 0.8247, 0.6123, 0.8247, 0.5907, 0.8247, 0.6051, 0.8669, 0.6123, 0.8247, 0.5714, 0.9253, 0.5338, 0.8831, 0.515, 0.9253, 0.5338, 0.8831, 0.5714, 0.9253, 0.5714, 0.8247, 0.4818, 0.8247, 0.4818, 0.9253, 0.515, 0.9253, 0.5714, 0.8247, 0.5714, 0.9253, 0.5747, 0.9253, 0.5874, 0.8247, 0.5907, 0.9253, 0.5907, 0.8247, 0.5874, 0.8247, 0.5747, 0.9253, 0.3828, 0.8247, 0.3823, 0.8247, 0.3823, 0.9253, 0.3828, 0.9253, 0.5952, 0.5478, 0.5952, 0.5, 0.625, 0.5, 0.625, 0.6068, 0.4818, 0.75, 0.375, 0.75, 0.375, 0.6737, 0.3754, 0.6737, 0.3818, 0.6737, 0.4693, 0.6737, 0.5481, 0.6436, 0.565, 0.6266, 0.625, 0.25, 0.625, 0.5, 0.5952, 0.5, 0.5952, 0.25, 0.625, 0.5, 0.875, 0.5, 0.875, 0.6068, 0.625, 0.6068, 0.375, 0.75, 0.125, 0.75, 0.125, 0.6737, 0.375, 0.6737, 0.375, 0.75, 0.4818, 0.75, 0.4818, 1.0, 0.375, 1.0, 0.375, 0.0, 0.4818, 0.0, 0.625, 0.1432, 0.625, 0.25, 0.5952, 0.25, 0.5952, 0.2022, 0.565, 0.1234, 0.5481, 0.1064, 0.4693, 0.07627, 0.3818, 0.07627, 0.3754, 0.07627, 0.375, 0.07627, 0.537, 0.75, 0.625, 0.75, 0.5907, 0.7986, 0.5714, 0.7986, 0.625, 0.75, 0.625, 1.0, 0.5907, 0.9514, 0.5907, 0.7986, 0.625, 1.0, 0.537, 1.0, 0.5714, 0.9514, 0.5907, 0.9514, 0.4818, 1.0, 0.4818, 0.75, 0.5714, 0.7986, 0.5714, 0.9514, 0.5907, 0.7986, 0.5907, 0.9514, 0.5714, 0.9514, 0.5714, 0.7986, 0.6997, 0.6068, 0.8003, 0.6068, 0.8003, 0.5524, 0.6997, 0.5524, 0.4818, 0.9253, 0.4818, 0.8247, 0.3823, 0.8247, 0.3823, 0.9253, 0.3823, 0.8247, 0.375, 0.8247, 0.375, 0.9253, 0.3823, 0.9253, 0.5907, 0.8247, 0.5907, 0.9253, 0.625, 0.9253, 0.625, 0.8247, 0.4818, 0.8247, 0.4818, 0.9253, 0.5714, 0.9253, 0.5714, 0.8247, 0.5907, 0.9253, 0.5907, 0.8247, 0.5714, 0.8247, 0.5714, 0.9253, 0.3828, 0.8247, 0.3823, 0.8247, 0.3823, 0.9253, 0.3828, 0.9253, 0.875, 0.7463, 0.875, 0.75, 0.625, 0.75, 0.625, 0.5, 0.875, 0.5, 0.875, 0.5302, 0.7184, 0.5302, 0.7184, 0.5682, 0.7184, 0.7463, 0.5702, 0.7566, 0.6184, 0.7566, 0.6184, 0.9934, 0.5702, 0.9934, 0.625, 0.2198, 0.625, 0.25, 0.5716, 0.25, 0.5716, 0.0, 0.625, 0.0, 0.625, 0.003735, 0.5873, 0.003735, 0.5873, 0.1818, 0.5873, 0.2198, 0.125, 0.5, 0.375, 0.5, 0.375, 0.75, 0.125, 0.75, 0.5716, 0.5, 0.625, 0.5, 0.625, 0.75, 0.5716, 0.75, 0.5716, 0.25, 0.625, 0.25, 0.625, 0.5, 0.5716, 0.5, 0.5687, 0.9949, 0.6199, 0.9949, 0.625, 1.0, 0.5716, 1.0, 0.5687, 0.7551, 0.3801, 0.7551, 0.375, 0.75, 0.5716, 0.75, 0.6199, 0.9949, 0.6199, 0.7551, 0.625, 0.75, 0.625, 1.0, 0.3801, 0.7551, 0.3801, 0.9949, 0.375, 1.0, 0.375, 0.75, 0.6199, 0.7551, 0.5687, 0.7551, 0.5716, 0.75, 0.625, 0.75, 0.3801, 0.9949, 0.5687, 0.9949, 0.5716, 1.0, 0.375, 1.0, 0.375, 0.25, 0.5716, 0.25, 0.5716, 0.5, 0.375, 0.5, 0.375, 0.5, 0.5716, 0.5, 0.5716, 0.75, 0.375, 0.75, 0.375, 0.0, 0.5716, 0.0, 0.5716, 0.25, 0.375, 0.25, 0.3813, 0.7563, 0.5675, 0.7563, 0.5675, 0.9937, 0.3813, 0.9937, 0.5702, 0.9934, 0.6184, 0.9934, 0.6199, 0.9949, 0.5687, 0.9949, 0.6184, 0.9934, 0.6184, 0.7566, 0.6199, 0.7551, 0.6199, 0.9949, 0.6184, 0.7566, 0.5702, 0.7566, 0.5687, 0.7551, 0.6199, 0.7551, 0.5702, 0.7566, 0.5702, 0.9934, 0.5687, 0.9949, 0.5687, 0.7551, 0.5675, 0.7563, 0.3813, 0.7563, 0.3801, 0.7551, 0.5687, 0.7551, 0.3813, 0.7563, 0.3813, 0.9937, 0.3801, 0.9949, 0.3801, 0.7551, 0.3813, 0.9937, 0.5675, 0.9937, 0.5687, 0.9949, 0.3801, 0.9949, 0.5675, 0.9937, 0.5675, 0.7563, 0.5687, 0.7551, 0.5687, 0.9949, 0.375, 0.5, 0.5426, 0.5, 0.5426, 0.3746, 0.375, 0.3746, 0.375, 0.5439, 0.375, 0.75, 0.5426, 0.75, 0.5426, 0.5439, 0.5426, 0.8754, 0.5426, 0.75, 0.375, 0.75, 0.375, 0.8754, 0.375, 0.75, 0.375, 0.5439, 0.2496, 0.5439, 0.2496, 0.75, 0.2496, 0.5439, 0.375, 0.5439, 0.375, 0.5, 0.2496, 0.5, 0.375, 0.5, 0.375, 0.5439, 0.5426, 0.5439, 0.5426, 0.5, 0.5952, 0.5, 0.625, 0.5, 0.625, 0.6068, 0.4818, 0.75, 0.375, 0.75, 0.375, 0.6737, 0.3754, 0.6737, 0.3818, 0.6737, 0.4035, 0.6737, 0.4693, 0.6737, 0.5481, 0.6436, 0.5621, 0.6295, 0.565, 0.6266, 0.584, 0.5771, 0.5952, 0.5478, 0.625, 0.25, 0.625, 0.5, 0.5952, 0.5, 0.5952, 0.25, 0.625, 0.5, 0.875, 0.5, 0.875, 0.6068, 0.625, 0.6068, 0.375, 0.75, 0.125, 0.75, 0.125, 0.6737, 0.375, 0.6737, 0.375, 0.75, 0.4818, 0.75, 0.4818, 1.0, 0.375, 1.0, 0.375, 0.0, 0.4818, 0.0, 0.625, 0.1432, 0.625, 0.25, 0.5952, 0.25, 0.5952, 0.2302, 0.5952, 0.2022, 0.565, 0.1234, 0.551, 0.1094, 0.5481, 0.1064, 0.4985, 0.08747, 0.4693, 0.07627, 0.3818, 0.07627, 0.3754, 0.07627, 0.375, 0.07627, 0.537, 0.75, 0.625, 0.75, 0.5907, 0.7986, 0.5714, 0.7986, 0.625, 0.75, 0.625, 1.0, 0.5907, 0.9514, 0.5907, 0.7986, 0.625, 1.0, 0.537, 1.0, 0.5714, 0.9514, 0.5907, 0.9514, 0.4818, 1.0, 0.4818, 0.75, 0.5714, 0.7986, 0.5714, 0.9514, 0.5907, 0.7986, 0.5907, 0.9514, 0.5714, 0.9514, 0.5714, 0.7986, 0.8003, 0.5524, 0.777, 0.5649, 0.8003, 0.5749, 0.777, 0.5649, 0.8003, 0.5524, 0.6997, 0.5524, 0.6997, 0.6068, 0.8003, 0.6068, 0.8003, 0.5749, 0.3823, 0.8247, 0.4256, 0.8685, 0.4069, 0.8247, 0.4256, 0.8685, 0.3823, 0.8247, 0.3823, 0.9253, 0.4818, 0.9253, 0.4818, 0.8247, 0.4069, 0.8247, 0.3823, 0.8247, 0.375, 0.8247, 0.375, 0.9253, 0.3823, 0.9253, 0.6051, 0.8669, 0.5907, 0.8247, 0.5907, 0.9253, 0.625, 0.9253, 0.625, 0.8247, 0.6123, 0.8247, 0.5907, 0.8247, 0.6051, 0.8669, 0.6123, 0.8247, 0.5714, 0.9253, 0.5338, 0.8831, 0.515, 0.9253, 0.5338, 0.8831, 0.5714, 0.9253, 0.5714, 0.8247, 0.4818, 0.8247, 0.4818, 0.9253, 0.515, 0.9253, 0.5714, 0.8247, 0.5714, 0.9253, 0.5747, 0.9253, 0.5874, 0.8247, 0.5907, 0.9253, 0.5907, 0.8247, 0.5874, 0.8247, 0.5747, 0.9253, 0.3828, 0.8247, 0.3823, 0.8247, 0.3823, 0.9253, 0.3828, 0.9253, 0.5952, 0.5478, 0.5952, 0.5, 0.625, 0.5, 0.625, 0.6068, 0.4818, 0.75, 0.375, 0.75, 0.375, 0.6737, 0.3754, 0.6737, 0.3818, 0.6737, 0.4693, 0.6737, 0.5481, 0.6436, 0.565, 0.6266, 0.625, 0.25, 0.625, 0.5, 0.5952, 0.5, 0.5952, 0.25, 0.625, 0.5, 0.875, 0.5, 0.875, 0.6068, 0.625, 0.6068, 0.375, 0.75, 0.125, 0.75, 0.125, 0.6737, 0.375, 0.6737, 0.375, 0.75, 0.4818, 0.75, 0.4818, 1.0, 0.375, 1.0, 0.3754, 0.07627, 0.375, 0.07627, 0.375, 0.0, 0.4818, 0.0, 0.625, 0.1432, 0.625, 0.25, 0.5952, 0.25, 0.5952, 0.2022, 0.565, 0.1234, 0.5481, 0.1064, 0.4693, 0.07627, 0.3818, 0.07627, 0.537, 0.75, 0.625, 0.75, 0.5907, 0.7986, 0.5714, 0.7986, 0.625, 0.75, 0.625, 1.0, 0.5907, 0.9514, 0.5907, 0.7986, 0.625, 1.0, 0.537, 1.0, 0.5714, 0.9514, 0.5907, 0.9514, 0.4818, 1.0, 0.4818, 0.75, 0.5714, 0.7986, 0.5714, 0.9514, 0.5907, 0.7986, 0.5907, 0.9514, 0.5714, 0.9514, 0.5714, 0.7986, 0.6997, 0.6068, 0.8003, 0.6068, 0.8003, 0.5524, 0.6997, 0.5524, 0.4818, 0.9253, 0.4818, 0.8247, 0.3823, 0.8247, 0.3823, 0.9253, 0.3823, 0.8247, 0.375, 0.8247, 0.375, 0.9253, 0.3823, 0.9253, 0.5907, 0.8247, 0.5907, 0.9253, 0.625, 0.9253, 0.625, 0.8247, 0.4818, 0.8247, 0.4818, 0.9253, 0.5714, 0.9253, 0.5714, 0.8247, 0.5907, 0.9253, 0.5907, 0.8247, 0.5714, 0.8247, 0.5714, 0.9253, 0.3828, 0.8247, 0.3823, 0.8247, 0.3823, 0.9253, 0.3828, 0.9253, 0.375, 0.2061, 0.625, 0.2061, 0.625, 0.25, 0.375, 0.25, 0.375, 0.25, 0.625, 0.25, 0.625, 0.5, 0.375, 0.5, 0.375, 0.5439, 0.625, 0.5439, 0.625, 0.75, 0.375, 0.75, 0.375, 0.75, 0.625, 0.75, 0.625, 1.0, 0.375, 1.0, 0.125, 0.5439, 0.375, 0.5439, 0.375, 0.75, 0.125, 0.75, 0.8638, 0.7388, 0.6362, 0.7388, 0.6362, 0.7388, 0.8638, 0.7388, 0.625, 0.5, 0.875, 0.5, 0.875, 0.5439, 0.625, 0.5439, 0.125, 0.5, 0.375, 0.5, 0.375, 0.5439, 0.125, 0.5439, 0.375, 0.5, 0.625, 0.5, 0.625, 0.5439, 0.375, 0.5439, 0.375, 0.0, 0.625, 0.0, 0.625, 0.2061, 0.375, 0.2061, 0.6362, 0.5551, 0.6362, 0.7388, 0.625, 0.75, 0.625, 0.5439, 0.6362, 0.7388, 0.8638, 0.7388, 0.875, 0.75, 0.625, 0.75, 0.8638, 0.7388, 0.8638, 0.5551, 0.875, 0.5439, 0.875, 0.75, 0.8638, 0.5551, 0.6362, 0.5551, 0.625, 0.5439, 0.875, 0.5439, 0.6362, 0.5551, 0.8638, 0.5551, 0.8638, 0.7388, 0.6362, 0.7388, 0.8638, 0.5551, 0.8638, 0.7388, 0.8638, 0.7388, 0.8638, 0.5551, 0.6362, 0.7388, 0.6362, 0.5551, 0.6362, 0.5551, 0.6362, 0.7388, 0.6362, 0.5551, 0.8638, 0.5551, 0.8638, 0.5551, 0.6362, 0.5551, 0.5, 1.0, 0.5714, 1.0, 0.5714, 1.0, 0.5, 1.0, 1.0, 0.5, 1.0, 1.0, 0.9286, 1.0, 0.9286, 0.5, 0.7143, 1.0, 0.7857, 1.0, 0.7857, 1.0, 0.7143, 1.0, 0.9286, 0.5, 0.9286, 1.0, 0.8571, 1.0, 0.8571, 0.5, 0.9286, 1.0, 1.0, 1.0, 1.0, 1.0, 0.9286, 1.0, 0.8571, 0.5, 0.8571, 1.0, 0.7857, 1.0, 0.7857, 0.5, 0.2143, 1.0, 0.2857, 1.0, 0.2857, 1.0, 0.2143, 1.0, 0.7857, 0.5, 0.7857, 1.0, 0.7143, 1.0, 0.7143, 0.5, 0.4286, 1.0, 0.5, 1.0, 0.5, 1.0, 0.4286, 1.0, 0.7143, 0.5, 0.7143, 1.0, 0.6429, 1.0, 0.6429, 0.5, 0.6429, 1.0, 0.7143, 1.0, 0.7143, 1.0, 0.6429, 1.0, 0.6429, 0.5, 0.6429, 1.0, 0.5714, 1.0, 0.5714, 0.5, 0.8571, 1.0, 0.9286, 1.0, 0.9286, 1.0, 0.8571, 1.0, 0.5714, 0.5, 0.5714, 1.0, 0.5, 1.0, 0.5, 0.5, -1.341e-07, 1.0, 0.07143, 1.0, 0.07143, 1.0, -1.341e-07, 1.0, 0.5, 0.5, 0.5, 1.0, 0.4286, 1.0, 0.4286, 0.5, 0.1429, 1.0, 0.2143, 1.0, 0.2143, 1.0, 0.1429, 1.0, 0.4286, 0.5, 0.4286, 1.0, 0.3571, 1.0, 0.3571, 0.5, 0.3571, 1.0, 0.4286, 1.0, 0.4286, 1.0, 0.3571, 1.0, 0.3571, 0.5, 0.3571, 1.0, 0.2857, 1.0, 0.2857, 0.5, 0.5714, 1.0, 0.6429, 1.0, 0.6429, 1.0, 0.5714, 1.0, 0.2857, 0.5, 0.2857, 1.0, 0.2143, 1.0, 0.2143, 0.5, 0.7857, 1.0, 0.8571, 1.0, 0.8571, 1.0, 0.7857, 1.0, 0.2143, 0.5, 0.2143, 1.0, 0.1429, 1.0, 0.1429, 0.5, 0.07143, 1.0, 0.1429, 1.0, 0.1429, 1.0, 0.07143, 1.0, 0.3541, 0.4662, 0.25, 0.49, 0.1459, 0.4662, 0.06236, 0.3996, 0.01602, 0.3034, 0.01602, 0.1966, 0.06236, 0.1004, 0.1459, 0.03377, 0.25, 0.01, 0.3541, 0.03377, 0.4376, 0.1004, 0.484, 0.1966, 0.484, 0.3034, 0.4376, 0.3996, 0.1429, 0.5, 0.1429, 1.0, 0.07143, 1.0, 0.07143, 0.5, 0.2857, 1.0, 0.3571, 1.0, 0.3571, 1.0, 0.2857, 1.0, 0.07143, 0.5, 0.07143, 1.0, -1.341e-07, 1.0, -1.341e-07, 0.5, 0.75, 0.49, 0.8541, 0.4662, 0.9376, 0.3996, 0.984, 0.3034, 0.984, 0.1966, 0.9376, 0.1004, 0.8541, 0.03377, 0.75, 0.01, 0.6459, 0.03377, 0.5624, 0.1004, 0.516, 0.1966, 0.516, 0.3034, 0.5624, 0.3996, 0.6459, 0.4662, 1.0, 0.5, 1.0, 1.0, 0.9286, 1.0, 0.9286, 0.5, 0.9286, 0.5, 0.9286, 1.0, 0.8571, 1.0, 0.8571, 0.5, 0.8571, 0.5, 0.8571, 1.0, 0.7857, 1.0, 0.7857, 0.5, 0.7857, 0.5, 0.7857, 1.0, 0.7143, 1.0, 0.7143, 0.5, 0.7143, 0.5, 0.7143, 1.0, 0.6429, 1.0, 0.6429, 0.5, 0.6429, 0.5, 0.6429, 1.0, 0.5714, 1.0, 0.5714, 0.5, 0.5714, 0.5, 0.5714, 1.0, 0.5, 1.0, 0.5, 0.5, 0.5, 0.5, 0.5, 1.0, 0.4286, 1.0, 0.4286, 0.5, 0.4286, 0.5, 0.4286, 1.0, 0.3571, 1.0, 0.3571, 0.5, 0.3571, 0.5, 0.3571, 1.0, 0.2857, 1.0, 0.2857, 0.5, 0.2857, 0.5, 0.2857, 1.0, 0.2143, 1.0, 0.2143, 0.5, 0.2143, 0.5, 0.2143, 1.0, 0.1429, 1.0, 0.1429, 0.5, 0.5714, 1.0, 0.6429, 1.0, 0.6429, 1.0, 0.5714, 1.0, 0.1429, 0.5, 0.1429, 1.0, 0.07143, 1.0, 0.07143, 0.5, 0.07143, 0.5, 0.07143, 1.0, -1.341e-07, 1.0, -1.341e-07, 0.5, 0.8571, 0.5, 0.7857, 0.5, 0.7857, 0.5, 0.8571, 0.5, 0.8571, 0.5, 0.7857, 0.5, 0.7857, 0.5, 0.8571, 0.5, 0.5, 0.5, 0.4286, 0.5, 0.4286, 0.5, 0.5, 0.5, 1.0, 0.5, 0.9286, 0.5, 0.9286, 0.5, 1.0, 0.5, 0.1429, 0.5, 0.07143, 0.5, 0.07143, 0.5, 0.1429, 0.5, 0.6429, 0.5, 0.5714, 0.5, 0.5714, 0.5, 0.6429, 0.5, 0.2857, 0.5, 0.2143, 0.5, 0.2143, 0.5, 0.2857, 0.5, 0.7857, 0.5, 0.7143, 0.5, 0.7143, 0.5, 0.7857, 0.5, 0.4286, 0.5, 0.3571, 0.5, 0.3571, 0.5, 0.4286, 0.5, 0.07143, 0.5, -1.341e-07, 0.5, -1.341e-07, 0.5, 0.07143, 0.5, 0.9286, 0.5, 0.8571, 0.5, 0.8571, 0.5, 0.9286, 0.5, 0.5714, 0.5, 0.5, 0.5, 0.5, 0.5, 0.5714, 0.5, 0.2143, 0.5, 0.1429, 0.5, 0.1429, 0.5, 0.2143, 0.5, 0.7143, 0.5, 0.6429, 0.5, 0.6429, 0.5, 0.7143, 0.5, 0.3571, 0.5, 0.2857, 0.5, 0.2857, 0.5, 0.3571, 0.5, 0.2143, 0.5, 0.1429, 0.5, 0.1429, 0.5, 0.2143, 0.5, 0.2857, 0.5, 0.2143, 0.5, 0.2143, 0.5, 0.2857, 0.5, 0.7857, 0.5, 0.7143, 0.5, 0.7143, 0.5, 0.7857, 0.5, 0.2143, 0.5, 0.1429, 0.5, 0.1429, 0.5, 0.2143, 0.5, 0.7143, 0.5, 0.6429, 0.5, 0.6429, 0.5, 0.7143, 0.5, 0.1429, 0.5, 0.07143, 0.5, 0.07143, 0.5, 0.1429, 0.5, 0.6429, 0.5, 0.5714, 0.5, 0.5714, 0.5, 0.6429, 0.5, 0.07143, 0.5, -1.341e-07, 0.5, -1.341e-07, 0.5, 0.07143, 0.5, 0.5714, 0.5, 0.5, 0.5, 0.5, 0.5, 0.5714, 0.5, 0.5, 0.5, 0.4286, 0.5, 0.4286, 0.5, 0.5, 0.5, 1.0, 0.5, 0.9286, 0.5, 0.9286, 0.5, 1.0, 0.5, 0.4286, 0.5, 0.3571, 0.5, 0.3571, 0.5, 0.4286, 0.5, 0.9286, 0.5, 0.8571, 0.5, 0.8571, 0.5, 0.9286, 0.5, 0.3571, 0.5, 0.2857, 0.5, 0.2857, 0.5, 0.3571, 0.5, 0.6429, 0.5, 0.5714, 0.5, 0.5714, 0.5, 0.6429, 0.5, 0.7143, 0.5, 0.6429, 0.5, 0.6429, 0.5, 0.7143, 0.5, 0.1429, 0.5, 0.07143, 0.5, 0.07143, 0.5, 0.1429, 0.5, 0.6429, 0.5, 0.5714, 0.5, 0.5714, 0.5, 0.6429, 0.5, 0.07143, 0.5, -1.341e-07, 0.5, -1.341e-07, 0.5, 0.07143, 0.5, 0.5714, 0.5, 0.5, 0.5, 0.5, 0.5, 0.5714, 0.5, 0.5, 0.5, 0.4286, 0.5, 0.4286, 0.5, 0.5, 0.5, 1.0, 0.5, 0.9286, 0.5, 0.9286, 0.5, 1.0, 0.5, 0.4286, 0.5, 0.3571, 0.5, 0.3571, 0.5, 0.4286, 0.5, 0.9286, 0.5, 0.8571, 0.5, 0.8571, 0.5, 0.9286, 0.5, 0.3571, 0.5, 0.2857, 0.5, 0.2857, 0.5, 0.3571, 0.5, 0.8571, 0.5, 0.7857, 0.5, 0.7857, 0.5, 0.8571, 0.5, 0.2857, 0.5, 0.2143, 0.5, 0.2143, 0.5, 0.2857, 0.5, 0.7857, 0.5, 0.7143, 0.5, 0.7143, 0.5, 0.7857, 0.5, 1.0, 0.5, 0.9286, 0.5, 0.9286, 0.5, 1.0, 0.5, 0.07143, 0.5, -1.341e-07, 0.5, -1.341e-07, 0.5, 0.07143, 0.5, 0.5714, 0.5, 0.5, 0.5, 0.5, 0.5, 0.5714, 0.5, 0.5, 0.5, 0.4286, 0.5, 0.4286, 0.5, 0.5, 0.5, 1.0, 0.5, 0.9286, 0.5, 0.9286, 0.5, 1.0, 0.5, 0.4286, 0.5, 0.3571, 0.5, 0.3571, 0.5, 0.4286, 0.5, 0.9286, 0.5, 0.8571, 0.5, 0.8571, 0.5, 0.9286, 0.5, 0.3571, 0.5, 0.2857, 0.5, 0.2857, 0.5, 0.3571, 0.5, 0.8571, 0.5, 0.7857, 0.5, 0.7857, 0.5, 0.8571, 0.5, 0.2857, 0.5, 0.2143, 0.5, 0.2143, 0.5, 0.2857, 0.5, 0.7857, 0.5, 0.7143, 0.5, 0.7143, 0.5, 0.7857, 0.5, 0.2143, 0.5, 0.1429, 0.5, 0.1429, 0.5, 0.2143, 0.5, 0.7143, 0.5, 0.6429, 0.5, 0.6429, 0.5, 0.7143, 0.5, 0.1429, 0.5, 0.07143, 0.5, 0.07143, 0.5, 0.1429, 0.5, 0.3571, 0.5, 0.2857, 0.5, 0.2857, 0.5, 0.3571, 0.5, 0.4286, 0.5, 0.3571, 0.5, 0.3571, 0.5, 0.4286, 0.5, 0.9286, 0.5, 0.8571, 0.5, 0.8571, 0.5, 0.9286, 0.5, 0.3571, 0.5, 0.2857, 0.5, 0.2857, 0.5, 0.3571, 0.5, 0.8571, 0.5, 0.7857, 0.5, 0.7857, 0.5, 0.8571, 0.5, 0.2857, 0.5, 0.2143, 0.5, 0.2143, 0.5, 0.2857, 0.5, 0.7857, 0.5, 0.7143, 0.5, 0.7143, 0.5, 0.7857, 0.5, 0.2143, 0.5, 0.1429, 0.5, 0.1429, 0.5, 0.2143, 0.5, 0.7143, 0.5, 0.6429, 0.5, 0.6429, 0.5, 0.7143, 0.5, 0.1429, 0.5, 0.07143, 0.5, 0.07143, 0.5, 0.1429, 0.5, 0.6429, 0.5, 0.5714, 0.5, 0.5714, 0.5, 0.6429, 0.5, 0.07143, 0.5, -1.341e-07, 0.5, -1.341e-07, 0.5, 0.07143, 0.5, 0.5714, 0.5, 0.5, 0.5, 0.5, 0.5, 0.5714, 0.5, 0.5, 0.5, 0.4286, 0.5, 0.4286, 0.5, 0.5, 0.5, 0.2143, 0.5, 0.1429, 0.5, 0.1429, 0.5, 0.2143, 0.5, 0.8571, 0.5, 0.7857, 0.5, 0.7857, 0.5, 0.8571, 0.5, 0.2857, 0.5, 0.2143, 0.5, 0.2143, 0.5, 0.2857, 0.5, 0.7857, 0.5, 0.7143, 0.5, 0.7143, 0.5, 0.7857, 0.5, 0.2143, 0.5, 0.1429, 0.5, 0.1429, 0.5, 0.2143, 0.5, 0.7143, 0.5, 0.6429, 0.5, 0.6429, 0.5, 0.7143, 0.5, 0.1429, 0.5, 0.07143, 0.5, 0.07143, 0.5, 0.1429, 0.5, 0.6429, 0.5, 0.5714, 0.5, 0.5714, 0.5, 0.6429, 0.5, 0.07143, 0.5, -1.341e-07, 0.5, -1.341e-07, 0.5, 0.07143, 0.5, 0.5714, 0.5, 0.5, 0.5, 0.5, 0.5, 0.5714, 0.5, 0.5, 0.5, 0.4286, 0.5, 0.4286, 0.5, 0.5, 0.5, 1.0, 0.5, 0.9286, 0.5, 0.9286, 0.5, 1.0, 0.5, 0.4286, 0.5, 0.3571, 0.5, 0.3571, 0.5, 0.4286, 0.5, 0.9286, 0.5, 0.8571, 0.5, 0.8571, 0.5, 0.9286, 0.5, 0.6429, 0.5, 0.5714, 0.5, 0.5714, 0.5, 0.6429, 0.5, 0.7143, 0.5, 0.6429, 0.5, 0.6429, 0.5, 0.7143, 0.5, 0.1429, 0.5, 0.07143, 0.5, 0.07143, 0.5, 0.1429, 0.5, 0.6429, 0.5, 0.5714, 0.5, 0.5714, 0.5, 0.6429, 0.5, 0.07143, 0.5, -1.341e-07, 0.5, -1.341e-07, 0.5, 0.07143, 0.5, 0.5714, 0.5, 0.5, 0.5, 0.5, 0.5, 0.5714, 0.5, 0.5, 0.5, 0.4286, 0.5, 0.4286, 0.5, 0.5, 0.5, 1.0, 0.5, 0.9286, 0.5, 0.9286, 0.5, 1.0, 0.5, 0.4286, 0.5, 0.3571, 0.5, 0.3571, 0.5, 0.4286, 0.5, 0.9286, 0.5, 0.8571, 0.5, 0.8571, 0.5, 0.9286, 0.5, 0.3571, 0.5, 0.2857, 0.5, 0.2857, 0.5, 0.3571, 0.5, 0.8571, 0.5, 0.7857, 0.5, 0.7857, 0.5, 0.8571, 0.5, 0.2857, 0.5, 0.2143, 0.5, 0.2143, 0.5, 0.2857, 0.5, 0.7857, 0.5, 0.7143, 0.5, 0.7143, 0.5, 0.7857, 0.5, 0.6459, 0.4662, 0.75, 0.49, 0.8541, 0.4662, 0.9376, 0.3996, 0.984, 0.3034, 0.984, 0.1966, 0.9376, 0.1004, 0.8541, 0.03377, 0.75, 0.01, 0.6459, 0.03377, 0.5624, 0.1004, 0.516, 0.1966, 0.516, 0.3034, 0.5624, 0.3996, 0.07143, 0.5, -1.341e-07, 0.5, -1.341e-07, 0.5, 0.07143, 0.5, 0.5714, 0.5, 0.5, 0.5, 0.5, 0.5, 0.5714, 0.5, 0.5, 0.5, 0.4286, 0.5, 0.4286, 0.5, 0.5, 0.5, 1.0, 0.5, 0.9286, 0.5, 0.9286, 0.5, 1.0, 0.5, 0.4286, 0.5, 0.3571, 0.5, 0.3571, 0.5, 0.4286, 0.5, 0.9286, 0.5, 0.8571, 0.5, 0.8571, 0.5, 0.9286, 0.5, 0.3571, 0.5, 0.2857, 0.5, 0.2857, 0.5, 0.3571, 0.5, 0.8571, 0.5, 0.7857, 0.5, 0.7857, 0.5, 0.8571, 0.5, 0.2857, 0.5, 0.2143, 0.5, 0.2143, 0.5, 0.2857, 0.5, 0.7857, 0.5, 0.7143, 0.5, 0.7143, 0.5, 0.7857, 0.5, 0.2143, 0.5, 0.1429, 0.5, 0.1429, 0.5, 0.2143, 0.5, 0.7143, 0.5, 0.6429, 0.5, 0.6429, 0.5, 0.7143, 0.5, 0.1429, 0.5, 0.07143, 0.5, 0.07143, 0.5, 0.1429, 0.5, 0.2857, 1.0, 0.3571, 1.0, 0.3571, 1.0, 0.2857, 1.0, 0.2143, 1.0, 0.2857, 1.0, 0.2857, 1.0, 0.2143, 1.0, 0.7143, 1.0, 0.7857, 1.0, 0.7857, 1.0, 0.7143, 1.0, 0.3571, 1.0, 0.4286, 1.0, 0.4286, 1.0, 0.3571, 1.0, -1.341e-07, 1.0, 0.07143, 1.0, 0.07143, 1.0, -1.341e-07, 1.0, 0.8571, 1.0, 0.9286, 1.0, 0.9286, 1.0, 0.8571, 1.0, 0.5, 1.0, 0.5714, 1.0, 0.5714, 1.0, 0.5, 1.0, 0.1429, 1.0, 0.2143, 1.0, 0.2143, 1.0, 0.1429, 1.0, 0.6429, 1.0, 0.7143, 1.0, 0.7143, 1.0, 0.6429, 1.0, 0.2857, 1.0, 0.3571, 1.0, 0.3571, 1.0, 0.2857, 1.0, 0.7857, 1.0, 0.8571, 1.0, 0.8571, 1.0, 0.7857, 1.0, 0.4286, 1.0, 0.5, 1.0, 0.5, 1.0, 0.4286, 1.0, 0.9286, 1.0, 1.0, 1.0, 1.0, 1.0, 0.9286, 1.0, 0.07143, 1.0, 0.1429, 1.0, 0.1429, 1.0, 0.07143, 1.0, 0.7143, 1.0, 0.7857, 1.0, 0.7857, 1.0, 0.7143, 1.0, 0.7857, 1.0, 0.8571, 1.0, 0.8571, 1.0, 0.7857, 1.0, 0.2143, 1.0, 0.2857, 1.0, 0.2857, 1.0, 0.2143, 1.0, 0.7143, 1.0, 0.7857, 1.0, 0.7857, 1.0, 0.7143, 1.0, 0.1429, 1.0, 0.2143, 1.0, 0.2143, 1.0, 0.1429, 1.0, 0.6429, 1.0, 0.7143, 1.0, 0.7143, 1.0, 0.6429, 1.0, 0.07143, 1.0, 0.1429, 1.0, 0.1429, 1.0, 0.07143, 1.0, 0.5714, 1.0, 0.6429, 1.0, 0.6429, 1.0, 0.5714, 1.0, -1.341e-07, 1.0, 0.07143, 1.0, 0.07143, 1.0, -1.341e-07, 1.0, 0.5, 1.0, 0.5714, 1.0, 0.5714, 1.0, 0.5, 1.0, 0.4286, 1.0, 0.5, 1.0, 0.5, 1.0, 0.4286, 1.0, 0.9286, 1.0, 1.0, 1.0, 1.0, 1.0, 0.9286, 1.0, 0.3571, 1.0, 0.4286, 1.0, 0.4286, 1.0, 0.3571, 1.0, 0.8571, 1.0, 0.9286, 1.0, 0.9286, 1.0, 0.8571, 1.0, 0.07143, 0.5, -1.341e-07, 0.5, -1.341e-07, 0.9937, 0.07143, 0.9937, 0.8571, 1.0, 0.9286, 1.0, 0.9286, 1.0, 0.859, 1.0, 0.859, 1.0, 0.8571, 1.0, 0.7868, 1.0, 0.7857, 1.0, 0.7857, 1.0, 0.8571, 1.0, 0.8571, 1.0, 0.7143, 1.0, 0.7143, 1.0, 0.7143, 1.0, 0.7857, 1.0, 0.7857, 1.0, 0.6429, 1.0, 0.6429, 1.0, 0.7143, 1.0, 0.7143, 1.0, 0.5714, 1.0, 0.5714, 1.0, 0.6429, 1.0, 0.6429, 1.0, 0.6419, 1.0, 0.5, 1.0, 0.5, 1.0, 0.5714, 1.0, 0.5714, 1.0, 0.5695, 1.0, 0.4286, 1.0, 0.4286, 1.0, 0.5, 1.0, 0.5, 1.0, 0.4991, 1.0, 0.4976, 1.0, 0.3571, 1.0, 0.3571, 1.0, 0.4286, 1.0, 0.4286, 1.0, 0.426, 1.0, 0.2857, 1.0, 0.2857, 1.0, 0.3571, 1.0, 0.3571, 1.0, 0.355, 1.0, 0.2143, 1.0, 0.2143, 1.0, 0.2857, 1.0, 0.2857, 1.0, 0.2843, 1.0, 0.1429, 1.0, 0.2143, 1.0, 0.2143, 1.0, 0.2139, 1.0, 0.1435, 1.0, 0.1429, 1.0, 0.8571, 0.5, 0.7857, 0.5, 0.7857, 0.9937, 0.8571, 0.9937, 0.07143, 1.0, 0.1429, 1.0, 0.1429, 1.0, 0.073, 1.0, 0.07143, 1.0, -1.341e-07, 1.0, 0.07143, 1.0, 0.07143, 1.0, 0.00212, 1.0, -1.341e-07, 1.0, 0.25, 0.01, 0.3541, 0.03377, 0.4376, 0.1004, 0.484, 0.1966, 0.484, 0.3034, 0.4376, 0.3996, 0.3541, 0.4662, 0.25, 0.49, 0.1459, 0.4662, 0.06236, 0.3996, 0.01602, 0.3034, 0.01602, 0.1966, 0.06236, 0.1004, 0.1459, 0.03377, 0.1459, 0.03377, 0.25, 0.01, 0.3541, 0.03377, 0.4376, 0.1004, 0.484, 0.1966, 0.484, 0.3034, 0.4376, 0.3996, 0.3541, 0.4662, 0.25, 0.49, 0.1459, 0.4662, 0.06236, 0.3996, 0.01602, 0.3034, 0.01602, 0.1966, 0.06236, 0.1004, 0.1429, 1.0, 0.2143, 1.0, 0.2143, 1.0, 0.1429, 1.0, 0.6429, 1.0, 0.7143, 1.0, 0.7143, 1.0, 0.6429, 1.0, 0.07143, 1.0, 0.1429, 1.0, 0.1429, 1.0, 0.07143, 1.0, 0.5714, 1.0, 0.6429, 1.0, 0.6429, 1.0, 0.5714, 1.0, -1.341e-07, 1.0, 0.07143, 1.0, 0.07143, 1.0, -1.341e-07, 1.0, 0.5, 1.0, 0.5714, 1.0, 0.5714, 1.0, 0.5, 1.0, 0.4286, 1.0, 0.5, 1.0, 0.5, 1.0, 0.4286, 1.0, 0.9286, 1.0, 1.0, 1.0, 1.0, 1.0, 0.9286, 1.0, 0.3571, 1.0, 0.4286, 1.0, 0.4286, 1.0, 0.3571, 1.0, 0.8571, 1.0, 0.9286, 1.0, 0.9286, 1.0, 0.8571, 1.0, 0.2857, 1.0, 0.3571, 1.0, 0.3571, 1.0, 0.2857, 1.0, 0.7857, 1.0, 0.8571, 1.0, 0.8571, 1.0, 0.7857, 1.0, 0.2143, 1.0, 0.2857, 1.0, 0.2857, 1.0, 0.2143, 1.0, 0.75, 0.49, 0.8541, 0.4662, 0.9376, 0.3996, 0.984, 0.3034, 0.984, 0.1966, 0.9376, 0.1004, 0.8541, 0.03377, 0.75, 0.01, 0.6459, 0.03377, 0.5624, 0.1004, 0.516, 0.1966, 0.516, 0.3034, 0.5624, 0.3996, 0.6459, 0.4662, 0.5, 0.5, 0.4286, 0.5, 0.4286, 0.9937, 0.5, 0.9937, 0.1429, 0.5, 0.07143, 0.5, 0.07143, 0.9937, 0.1429, 0.9937, 0.6429, 0.5, 0.5714, 0.5, 0.5714, 0.9937, 0.6429, 0.9937, 0.2857, 0.5, 0.2143, 0.5, 0.2143, 0.9937, 0.2857, 0.9937, 0.7857, 0.5, 0.7143, 0.5, 0.7143, 0.9937, 0.7857, 0.9937, 0.4286, 0.5, 0.3571, 0.5, 0.3571, 0.9937, 0.4286, 0.9937, 1.0, 0.5, 0.9286, 0.5, 0.9286, 0.9937, 1.0, 0.9937, 0.5714, 0.5, 0.5, 0.5, 0.5, 0.9937, 0.5714, 0.9937, 0.2143, 0.5, 0.1429, 0.5, 0.1429, 0.9937, 0.2143, 0.9937, 0.7143, 0.5, 0.6429, 0.5, 0.6429, 0.9937, 0.7143, 0.9937, 0.3571, 0.5, 0.2857, 0.5, 0.2857, 0.9937, 0.3571, 0.9937, 0.9286, 0.5, 0.8571, 0.5, 0.8571, 0.9937, 0.9286, 0.9937, 1.0, 0.9937, 0.9286, 0.9937, 0.9286, 0.9986, 0.9308, 0.9986, 1.0, 0.9986, 0.9286, 0.9937, 0.8571, 0.9937, 0.8571, 0.9986, 0.859, 0.9986, 0.859, 0.9986, 0.9286, 0.9986, 0.8571, 0.9986, 0.8571, 0.9937, 0.7857, 0.9937, 0.7857, 0.9986, 0.7868, 0.9986, 0.7857, 0.9986, 0.7857, 0.9937, 0.7143, 0.9937, 0.7143, 0.9986, 0.7143, 0.9986, 0.7143, 0.9986, 0.7143, 0.9937, 0.6429, 0.9937, 0.6429, 0.9986, 0.6429, 0.9937, 0.5714, 0.9937, 0.5714, 0.9986, 0.6419, 0.9986, 0.6429, 0.9986, 0.5714, 0.9937, 0.5, 0.9937, 0.5, 0.9986, 0.5695, 0.9986, 0.5714, 0.9986, 0.4991, 0.9986, 0.5, 0.9986, 0.5, 0.9937, 0.4286, 0.9937, 0.4286, 0.9986, 0.4976, 0.9986, 0.4286, 0.9986, 0.4286, 0.9937, 0.3571, 0.9937, 0.3571, 0.9986, 0.426, 0.9986, 0.3571, 0.9937, 0.2857, 0.9937, 0.2857, 0.9986, 0.355, 0.9987, 0.3571, 0.9986, 0.2857, 0.9937, 0.2143, 0.9937, 0.2143, 0.9987, 0.2843, 0.9987, 0.2857, 0.9986, 0.2143, 0.9937, 0.1429, 0.9937, 0.1429, 0.9987, 0.1435, 0.9987, 0.2139, 0.9987, 0.2143, 0.9987, 0.1429, 0.9987, 0.1429, 0.9937, 0.07143, 0.9937, 0.07143, 0.9986, 0.073, 0.9987, 0.07143, 0.9986, 0.07143, 0.9937, -1.341e-07, 0.9937, -1.341e-07, 0.9986, 0.00212, 0.9986, 0.9308, 1.0, 0.9286, 1.0, 0.9286, 1.0, 1.0, 1.0, 1.0, 1.0, 0.5714, 0.7463, 0.5714, 0.75, 0.5, 0.75, 0.5, 0.744, 0.5704, 0.7443, 0.5714, 0.75, 0.5714, 0.8333, 0.5, 0.8333, 0.5, 0.75, 0.5, 0.9167, 0.5, 0.8333, 0.5714, 0.8333, 0.5714, 0.9167, 0.5, 1.0, 0.5, 0.9167, 0.5714, 0.9167, 0.5714, 1.0, 0.5, 0.08333, 0.5, 2.22e-16, 0.5714, 2.22e-16, 0.5714, 0.08333, 0.5, 0.1667, 0.5, 0.08333, 0.5714, 0.08333, 0.5714, 0.1667, 0.5714, 0.25, 0.5, 0.25, 0.5, 0.1667, 0.5714, 0.1667, 0.5, 0.25, 0.5714, 0.25, 0.5714, 0.2537, 0.5704, 0.2556, 0.5, 0.256, 0.6411, 0.7466, 0.6429, 0.75, 0.5714, 0.75, 0.5714, 0.7463, 0.6429, 0.8333, 0.5714, 0.8333, 0.5714, 0.75, 0.6429, 0.75, 0.6429, 0.75, 0.5714, 0.9167, 0.5714, 0.8333, 0.6429, 0.8333, 0.6429, 0.9167, 0.5714, 1.0, 0.5714, 0.9167, 0.6429, 0.9167, 0.6429, 1.0, 0.5714, 0.08333, 0.5714, 2.22e-16, 0.6429, 2.22e-16, 0.6429, 0.08333, 0.6429, 0.08333, 0.6429, 0.1667, 0.5714, 0.1667, 0.5714, 0.08333, 0.6429, 0.25, 0.5714, 0.25, 0.5714, 0.1667, 0.6429, 0.1667, 0.6429, 0.25, 0.5714, 0.25, 0.6429, 0.25, 0.6411, 0.2534, 0.5714, 0.2537, 0.7143, 0.8333, 0.6429, 0.8333, 0.6429, 0.75, 0.7121, 0.7503, 0.7143, 0.7544, 0.7143, 0.8333, 0.7143, 0.9167, 0.6429, 0.9167, 0.6429, 0.8333, 0.7143, 0.9167, 0.7143, 1.0, 0.6429, 1.0, 0.6429, 0.9167, 0.7143, 2.22e-16, 0.7143, 0.08333, 0.6429, 0.08333, 0.6429, 2.22e-16, 0.7143, 0.08333, 0.7143, 0.1667, 0.6429, 0.1667, 0.6429, 0.08333, 0.6429, 0.1667, 0.7143, 0.1667, 0.7143, 0.2456, 0.7121, 0.2497, 0.6429, 0.25, 0.7836, 0.7547, 0.7857, 0.7586, 0.7857, 0.8333, 0.7143, 0.8333, 0.7143, 0.7544, 0.7143, 0.9167, 0.7143, 0.8333, 0.7857, 0.8333, 0.7857, 0.9167, 0.7143, 1.0, 0.7143, 0.9167, 0.7857, 0.9167, 0.7857, 1.0, 0.7143, 0.08333, 0.7143, 2.22e-16, 0.7857, 2.22e-16, 0.7857, 0.08333, 0.7143, 0.1667, 0.7143, 0.08333, 0.7857, 0.08333, 0.7857, 0.1667, 0.7836, 0.2453, 0.7143, 0.2456, 0.7143, 0.1667, 0.7857, 0.1667, 0.7857, 0.2414, 0.8554, 0.7589, 0.8571, 0.7618, 0.8571, 0.8333, 0.7857, 0.8333, 0.7857, 0.7586, 0.7857, 0.9167, 0.7857, 0.8333, 0.8571, 0.8333, 0.8571, 0.9167, 0.7857, 1.0, 0.7857, 0.9167, 0.8571, 0.9167, 0.8571, 1.0, 0.7857, 0.08333, 0.7857, 2.22e-16, 0.8571, 2.22e-16, 0.8571, 0.08333, 0.7857, 0.1667, 0.7857, 0.08333, 0.8571, 0.08333, 0.8571, 0.1667, 0.7857, 0.2414, 0.7857, 0.1667, 0.8571, 0.1667, 0.8572, 0.2383, 0.8554, 0.2411, 0.9278, 0.7621, 0.9286, 0.7633, 0.9286, 0.8333, 0.8571, 0.8333, 0.8571, 0.7618, 0.9286, 0.8333, 0.9286, 0.9167, 0.8571, 0.9167, 0.8571, 0.8333, 0.9286, 0.9167, 0.9286, 1.0, 0.8571, 1.0, 0.8571, 0.9167, 0.9286, 2.22e-16, 0.9286, 0.08333, 0.8571, 0.08333, 0.8571, 2.22e-16, 0.9286, 0.08333, 0.9286, 0.1667, 0.8571, 0.1667, 0.8571, 0.08333, 0.8571, 0.2382, 0.8571, 0.1667, 0.9286, 0.1667, 0.9286, 0.2367, 0.9278, 0.2379, 1.0, 0.7636, 1.0, 0.8333, 0.9286, 0.8333, 0.9286, 0.7633, 1.0, 0.8333, 1.0, 0.9167, 0.9286, 0.9167, 0.9286, 0.8333, 1.0, 0.9167, 1.0, 1.0, 0.9286, 1.0, 0.9286, 0.9167, 1.0, 2.22e-16, 1.0, 0.08333, 0.9286, 0.08333, 0.9286, 2.22e-16, 1.0, 0.08333, 1.0, 0.1667, 0.9286, 0.1667, 0.9286, 0.08333, 0.9286, 0.2367, 0.9286, 0.1667, 1.0, 0.1667, 1.0, 0.2364, 0.07143, 0.7632, 0.07143, 0.8333, -2.22e-16, 0.8333, -2.22e-16, 0.7636, 0.000377, 0.7629, -2.22e-16, 0.9167, -2.22e-16, 0.8333, 0.07143, 0.8333, 0.07143, 0.9167, -2.22e-16, 1.0, -2.22e-16, 0.9167, 0.07143, 0.9167, 0.07143, 1.0, -2.22e-16, 0.08333, -2.22e-16, 2.22e-16, 0.07143, 2.22e-16, 0.07143, 0.08333, -2.22e-16, 0.1667, -2.22e-16, 0.08333, 0.07143, 0.08333, 0.07143, 0.1667, -2.22e-16, 0.2364, -2.22e-16, 0.1667, 0.07143, 0.1667, 0.07143, 0.2368, 0.0003772, 0.2371, 0.1429, 0.7609, 0.1429, 0.8333, 0.07143, 0.8333, 0.07143, 0.7632, 0.07293, 0.7606, 0.1429, 0.8333, 0.1429, 0.9167, 0.07143, 0.9167, 0.07143, 0.8333, 0.07143, 1.0, 0.07143, 0.9167, 0.1429, 0.9167, 0.1429, 1.0, 0.1429, 2.22e-16, 0.1429, 0.08333, 0.07143, 0.08333, 0.07143, 2.22e-16, 0.1429, 0.08333, 0.1429, 0.1667, 0.07143, 0.1667, 0.07143, 0.08333, 0.07143, 0.1667, 0.1429, 0.1667, 0.1429, 0.2391, 0.07291, 0.2394, 0.07143, 0.2368, 0.2143, 0.7573, 0.2143, 0.8333, 0.1429, 0.8333, 0.1429, 0.7609, 0.1453, 0.757, 0.2143, 0.8333, 0.2143, 0.9167, 0.1429, 0.9167, 0.1429, 0.8333, 0.2143, 0.9167, 0.2143, 1.0, 0.1429, 1.0, 0.1429, 0.9167, 0.2143, 2.22e-16, 0.2143, 0.08333, 0.1429, 0.08333, 0.1429, 2.22e-16, 0.2143, 0.08333, 0.2143, 0.1667, 0.1429, 0.1667, 0.1429, 0.08333, 0.1429, 0.1667, 0.2143, 0.1667, 0.2143, 0.2427, 0.1452, 0.243, 0.1429, 0.2391, 0.217, 0.7526, 0.2857, 0.7529, 0.2857, 0.8333, 0.2143, 0.8333, 0.2143, 0.7573, 0.2143, 0.9167, 0.2143, 0.8333, 0.2857, 0.8333, 0.2857, 0.9167, 0.2143, 1.0, 0.2143, 0.9167, 0.2857, 0.9167, 0.2857, 1.0, 0.2143, 0.08333, 0.2143, 2.22e-16, 0.2857, 2.22e-16, 0.2857, 0.08333, 0.2143, 0.1667, 0.2143, 0.08333, 0.2857, 0.08333, 0.2857, 0.1667, 0.2857, 0.1667, 0.2857, 0.2471, 0.2171, 0.2474, 0.2143, 0.2427, 0.2143, 0.1667, 0.2873, 0.75, 0.288, 0.7484, 0.3571, 0.7487, 0.3571, 0.75, 0.3571, 0.8333, 0.2857, 0.8333, 0.2857, 0.7529, 0.2873, 0.75, 0.3571, 0.75, 0.2857, 0.9167, 0.2857, 0.8333, 0.3571, 0.8333, 0.3571, 0.9167, 0.2857, 1.0, 0.2857, 0.9167, 0.3571, 0.9167, 0.3571, 1.0, 0.2857, 0.08333, 0.2857, 2.22e-16, 0.3571, 2.22e-16, 0.3571, 0.08333, 0.2857, 0.1667, 0.2857, 0.08333, 0.3571, 0.08333, 0.3571, 0.1667, 0.2857, 0.2471, 0.2857, 0.1667, 0.3571, 0.1667, 0.3571, 0.25, 0.2873, 0.25, 0.288, 0.2516, 0.2873, 0.25, 0.3571, 0.25, 0.3571, 0.2513, 0.4286, 0.7455, 0.4286, 0.75, 0.3571, 0.75, 0.3571, 0.7487, 0.3588, 0.7452, 0.4286, 0.75, 0.4286, 0.8333, 0.3571, 0.8333, 0.3571, 0.75, 0.4286, 0.8333, 0.4286, 0.9167, 0.3571, 0.9167, 0.3571, 0.8333, 0.4286, 0.9167, 0.4286, 1.0, 0.3571, 1.0, 0.3571, 0.9167, 0.4286, 2.22e-16, 0.4286, 0.08333, 0.3571, 0.08333, 0.3571, 2.22e-16, 0.4286, 0.08333, 0.4286, 0.1667, 0.3571, 0.1667, 0.3571, 0.08333, 0.4286, 0.25, 0.3571, 0.25, 0.3571, 0.1667, 0.4286, 0.1667, 0.3589, 0.2548, 0.3571, 0.2513, 0.3571, 0.25, 0.4286, 0.25, 0.4286, 0.2545, 0.5, 0.744, 0.5, 0.75, 0.4286, 0.75, 0.4286, 0.7455, 0.4295, 0.7436, 0.4999, 0.744, 0.5, 0.75, 0.5, 0.8333, 0.4286, 0.8333, 0.4286, 0.75, 0.4286, 0.8333, 0.5, 0.8333, 0.5, 0.9167, 0.4286, 0.9167, 0.4286, 1.0, 0.4286, 0.9167, 0.5, 0.9167, 0.5, 1.0, 0.4286, 0.08333, 0.4286, 2.22e-16, 0.5, 2.22e-16, 0.5, 0.08333, 0.4286, 0.1667, 0.4286, 0.08333, 0.5, 0.08333, 0.5, 0.1667, 0.5, 0.1667, 0.5, 0.25, 0.4286, 0.25, 0.4286, 0.1667, 0.4295, 0.2563, 0.4286, 0.2545, 0.4286, 0.25, 0.5, 0.25, 0.5, 0.256, 0.4999, 0.256, 0.3571, 0.5, 0.2857, 0.5, 0.2857, 0.5, 0.3571, 0.5, 1.0, 0.5, 1.0, 1.0, 0.9286, 1.0, 0.9286, 0.5, 0.5714, 0.5, 0.5, 0.5, 0.5, 0.5, 0.5714, 0.5, 0.9286, 0.5, 0.9286, 1.0, 0.8571, 1.0, 0.8571, 0.5, 0.7857, 0.5, 0.7143, 0.5, 0.7143, 0.5, 0.7857, 0.5, 0.8571, 0.5, 0.8571, 1.0, 0.7857, 1.0, 0.7857, 0.5, 0.2857, 0.5, 0.2143, 0.5, 0.2143, 0.5, 0.2857, 0.5, 0.7857, 0.5, 0.7857, 1.0, 0.7143, 1.0, 0.7143, 0.5, 0.5, 0.5, 0.4286, 0.5, 0.4286, 0.5, 0.5, 0.5, 0.7143, 0.5, 0.7143, 1.0, 0.6429, 1.0, 0.6429, 0.5, 1.0, 0.5, 0.9286, 0.5, 0.9286, 0.5, 1.0, 0.5, 0.6429, 0.5, 0.6429, 1.0, 0.5714, 1.0, 0.5714, 0.5, 0.7143, 0.5, 0.6429, 0.5, 0.6429, 0.5, 0.7143, 0.5, 0.5714, 0.5, 0.5714, 1.0, 0.5, 1.0, 0.5, 0.5, 0.9286, 0.5, 0.8571, 0.5, 0.8571, 0.5, 0.9286, 0.5, 0.5, 0.5, 0.5, 1.0, 0.4286, 1.0, 0.4286, 0.5, 0.07143, 0.5, -1.341e-07, 0.5, -1.341e-07, 0.5, 0.07143, 0.5, 0.4286, 0.5, 0.4286, 1.0, 0.3571, 1.0, 0.3571, 0.5, 0.2143, 0.5, 0.1429, 0.5, 0.1429, 0.5, 0.2143, 0.5, 0.3571, 0.5, 0.3571, 1.0, 0.2857, 1.0, 0.2857, 0.5, 0.4286, 0.5, 0.3571, 0.5, 0.3571, 0.5, 0.4286, 0.5, 0.2857, 0.5, 0.2857, 1.0, 0.2143, 1.0, 0.2143, 0.5, 0.6429, 0.5, 0.5714, 0.5, 0.5714, 0.5, 0.6429, 0.5, 0.2143, 0.5, 0.2143, 1.0, 0.1429, 1.0, 0.1429, 0.5, 0.8541, 0.4662, 0.75, 0.49, 0.6459, 0.4662, 0.5624, 0.3996, 0.516, 0.3034, 0.516, 0.1966, 0.5624, 0.1004, 0.6459, 0.03377, 0.75, 0.01, 0.8541, 0.03377, 0.9376, 0.1004, 0.984, 0.1966, 0.984, 0.3034, 0.9376, 0.3996, 0.25, 0.49, 0.3541, 0.4662, 0.4376, 0.3996, 0.484, 0.3034, 0.484, 0.1966, 0.4376, 0.1004, 0.3541, 0.03377, 0.25, 0.01, 0.1459, 0.03377, 0.06236, 0.1004, 0.01602, 0.1966, 0.01602, 0.3034, 0.06236, 0.3996, 0.1459, 0.4662, 0.1429, 0.5, 0.1429, 1.0, 0.07143, 1.0, 0.07143, 0.5, 0.1429, 0.5, 0.07143, 0.5, 0.07143, 0.5, 0.1429, 0.5, 0.07143, 0.5, 0.07143, 1.0, -1.341e-07, 1.0, -1.341e-07, 0.5, 0.8571, 0.5, 0.7857, 0.5, 0.7857, 0.5, 0.8571, 0.5, 0.5426, 0.0, 0.375, 0.0, 0.375, 0.2061, 0.5426, 0.2061, 0.125, 0.5439, 0.125, 0.75, 0.25, 0.75, 0.25, 0.5439, 0.375, 0.875, 0.375, 1.0, 0.5426, 1.0, 0.5426, 0.875, 0.625, 0.75, 0.5716, 0.75, 0.5716, 0.5, 0.625, 0.5, 0.625, 0.5302, 0.5873, 0.5302, 0.5873, 0.5682, 0.5873, 0.7463, 0.625, 0.7463, 0.625, 0.5302, 0.625, 0.5, 0.875, 0.5, 0.875, 0.75, 0.625, 0.75, 0.625, 0.7463, 0.7812, 0.7463, 0.7812, 0.5682, 0.7812, 0.5302, 0.6199, 0.9949, 0.6199, 0.7551, 0.625, 0.75, 0.625, 1.0, 0.6199, 0.7551, 0.5687, 0.7551, 0.5716, 0.75, 0.625, 0.75, 0.6184, 0.7566, 0.5702, 0.7566, 0.5687, 0.7551, 0.6199, 0.7551, 0.6184, 0.9934, 0.6184, 0.7566, 0.6199, 0.7551, 0.6199, 0.9949, 0.5687, 0.9949, 0.6199, 0.9949, 0.625, 1.0, 0.5716, 1.0, 0.5702, 0.9934, 0.6184, 0.9934, 0.6199, 0.9949, 0.5687, 0.9949, 0.5702, 0.7566, 0.6184, 0.7566, 0.6184, 0.9934, 0.5702, 0.9934, 0.5702, 0.7566, 0.5702, 0.9934, 0.5687, 0.9949, 0.5687, 0.7551, 0.3813, 0.9937, 0.5675, 0.9937, 0.5687, 0.9949, 0.3801, 0.9949, 0.3801, 0.9949, 0.5687, 0.9949, 0.5716, 1.0, 0.375, 1.0, 0.5675, 0.9937, 0.5675, 0.7563, 0.5687, 0.7551, 0.5687, 0.9949, 0.5716, 0.0, 0.625, 0.0, 0.625, 0.25, 0.5716, 0.25, 0.375, 0.0, 0.5716, 0.0, 0.5716, 0.25, 0.375, 0.25, 0.5716, 0.25, 0.625, 0.25, 0.625, 0.5, 0.5716, 0.5, 0.375, 0.25, 0.5716, 0.25, 0.5716, 0.5, 0.375, 0.5, 0.375, 0.5, 0.5716, 0.5, 0.5716, 0.75, 0.375, 0.75, 0.125, 0.5, 0.375, 0.5, 0.375, 0.75, 0.125, 0.75, 0.3801, 0.7551, 0.3801, 0.9949, 0.375, 1.0, 0.375, 0.75, 0.5687, 0.7551, 0.3801, 0.7551, 0.375, 0.75, 0.5716, 0.75, 0.5675, 0.7563, 0.3813, 0.7563, 0.3801, 0.7551, 0.5687, 0.7551, 0.3813, 0.7563, 0.3813, 0.9937, 0.3801, 0.9949, 0.3801, 0.7551, 0.3813, 0.7563, 0.5675, 0.7563, 0.5675, 0.9937, 0.3813, 0.9937, 0.5426, 0.25, 0.375, 0.25, 0.375, 0.375, 0.5426, 0.375, 0.125, 0.5, 0.125, 0.5439, 0.25, 0.5439, 0.25, 0.5, 0.5426, 0.2061, 0.375, 0.2061, 0.375, 0.25, 0.5426, 0.25])
me_cube_011.materials.append(mat_material_002)
me_cube_011.materials.append(mat_material_006)
me_cube_011.materials.append(mat_material_007)
me_cube_011.materials.append(mat_material_005)
me_cube_011.materials.append(mat_material_004)
me_cube_011.materials.append(mat_material_003)
me_cube_011.materials.append(mat_material_008)
me_cube_011.update()

# ---- objects
ob_cube_006 = bpy.data.objects.new('Cube.006', me_cube_011)

# ---- transforms, parenting, visibility, modifiers, constraints
ob_cube_006.location = (0.3065, 0.0144, 0.8092)
ob_cube_006.scale = (3.333, 0.1389, 0.2778)
_m = ob_cube_006.modifiers.new('Boolean', 'BOOLEAN')

# ---- collection membership
col_collection.objects.link(ob_cube_006)

# ---- scene / render settings (as saved in the file)
scene.frame_start = 1; scene.frame_end = 250; scene.frame_set(48)
scene.render.engine = 'BLENDER_EEVEE_NEXT'
scene.cycles.sampling_pattern = 'TABULATED_SOBOL'
scene.view_settings.view_transform = 'Filmic'
bpy.context.view_layer.update()

# ---- added for rendering (the .blend has no active camera and no usable light): camera, sun
cam_auto = bpy.data.cameras.new('AutoCamera')
cam_auto.lens = 50.0
cam_auto.sensor_width = 36.0
cam_auto.clip_end = 1000.0
ob_auto_camera = bpy.data.objects.new('AutoCamera', cam_auto)
scene.collection.objects.link(ob_auto_camera)
ob_auto_camera.location = (1.9321, -1.98825, 1.87086)
ob_auto_camera.rotation_euler = (1.09748, -7.21219e-08, 0.694738)
scene.camera = ob_auto_camera
light_auto_sun = bpy.data.lights.new('AutoSun', 'SUN')
light_auto_sun.energy = 3.0
light_auto_sun.angle = 0.0523599
ob_auto_sun = bpy.data.objects.new('AutoSun', light_auto_sun)
scene.collection.objects.link(ob_auto_sun)
ob_auto_sun.rotation_euler = (0.872665, 0.174533, 0.523599)
bpy.context.view_layer.update()
